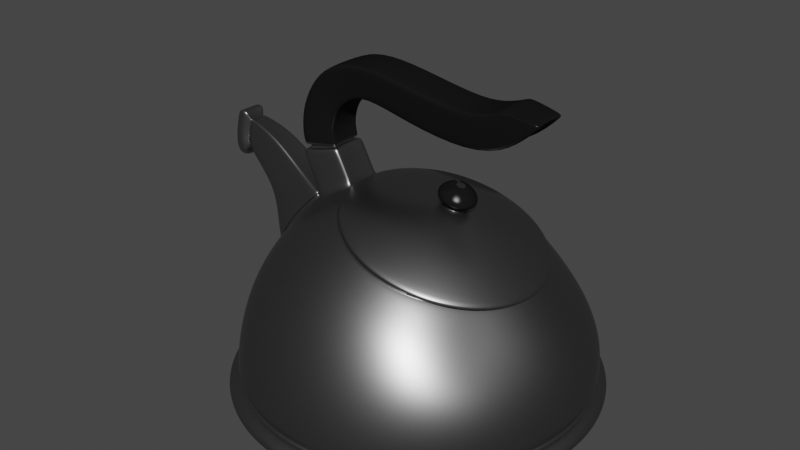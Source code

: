 # Source: Tea_Pot.blend  (saved by Blender 2.91.10; exported with 4.5.12 LTS)
import bpy
from mathutils import Matrix  # noqa: F401  (used for matrix-valued properties, if any)

bpy.ops.wm.read_factory_settings(use_empty=True)
scene = bpy.context.scene
scene.name = 'Scene'

# ---- collections
col_collection = bpy.data.collections.new('Collection'); scene.collection.children.link(col_collection)

# ---- materials (node trees are filled in below, after node groups)
mat_aluminum_001 = bpy.data.materials.new('Aluminum.001')
mat_aluminum_001.alpha_threshold = 0.0
mat_aluminum_001.use_transparent_shadow = False
mat_aluminum_001.diffuse_color = (0.3813, 0.3813, 0.3813, 1.0)
mat_aluminum_001.roughness = 0.5
mat_aluminum_001.line_color = (0.0, 0.0, 0.0, 1.0)
mat_gloss_black_plastic_002 = bpy.data.materials.new('Gloss Black Plastic.002')
mat_gloss_black_plastic_002.alpha_threshold = 0.0
mat_gloss_black_plastic_002.use_transparent_shadow = False
mat_gloss_black_plastic_002.roughness = 0.5
mat_gloss_black_plastic_002.line_color = (0.0, 0.0, 0.0, 1.0)

# ---- material node trees
mat_aluminum_001.use_nodes = True; mat_aluminum_001.node_tree.nodes.clear()
_N = mat_aluminum_001.node_tree.nodes; _L = mat_aluminum_001.node_tree.links
n0 = _N.new('ShaderNodeRGBToBW'); n0.name = 'RGB to BW'; n0.location = (-33, 237)
n0.width = 93
n1 = _N.new('ShaderNodeMix'); n1.name = 'Mix'; n1.location = (97, 337)
n1.width = 100
n1.data_type = 'RGBA'
n1.inputs[6].default_value = (0.03958, 0.03958, 0.03958, 1.0)
n1.inputs[7].default_value = (0.3824, 0.3824, 0.3824, 1.0)
n2 = _N.new('ShaderNodeTexCoord'); n2.name = 'Texture Coordinate'; n2.location = (-665, 233)
n2.width = 150
n3 = _N.new('ShaderNodeMapping'); n3.name = 'Mapping'; n3.location = (-479, 283)
n3.inputs[3].default_value = (8.0, 160.0, 8.0)
n4 = _N.new('ShaderNodeTexNoise'); n4.name = 'Noise Texture'; n4.location = (-214, 275)
n4.width = 150
n4.inputs[2].default_value = 30.0
n4.inputs[8].default_value = 2.5
n5 = _N.new('ShaderNodeBsdfAnisotropic'); n5.name = 'Glossy BSDF'; n5.location = (235, 379)
n5.width = 168
n5.distribution = 'GGX'
n5.inputs[1].default_value = 0.3873
n6 = _N.new('ShaderNodeBsdfAnisotropic'); n6.name = 'Glossy BSDF.001'; n6.location = (235, 218)
n6.width = 179
n6.distribution = 'GGX'
n6.inputs[1].default_value = 0.3317
n7 = _N.new('ShaderNodeMixShader'); n7.name = 'Mix Shader'; n7.location = (455, 336)
n7.width = 150
n7.inputs[0].default_value = 0.1
n8 = _N.new('ShaderNodeOutputMaterial'); n8.name = 'Material Output'; n8.location = (638, 330)
n8.width = 153
_L.new(n5.outputs[0], n7.inputs[1])
_L.new(n7.outputs[0], n8.inputs[0])
_L.new(n6.outputs[0], n7.inputs[2])
_L.new(n3.outputs[0], n4.inputs[0])
_L.new(n2.outputs[0], n3.inputs[0])
_L.new(n1.outputs[2], n5.inputs[0])
_L.new(n4.outputs[1], n0.inputs[0])
_L.new(n0.outputs[0], n1.inputs[0])
n8.is_active_output = True
mat_gloss_black_plastic_002.use_nodes = True; mat_gloss_black_plastic_002.node_tree.nodes.clear()
_N = mat_gloss_black_plastic_002.node_tree.nodes; _L = mat_gloss_black_plastic_002.node_tree.links
n0 = _N.new('ShaderNodeOutputMaterial'); n0.name = 'Material Output'; n0.location = (300, 300)
n0.width = 120
n1 = _N.new('ShaderNodeBsdfDiffuse'); n1.name = 'Diffuse BSDF'; n1.location = (-113, 376)
n1.inputs[0].default_value = (0.007938, 0.007938, 0.007938, 1.0)
n2 = _N.new('ShaderNodeMixShader'); n2.name = 'Mix Shader'; n2.location = (95, 307)
n2.width = 150
n2.inputs[0].default_value = 0.02
n3 = _N.new('ShaderNodeBsdfAnisotropic'); n3.name = 'Glossy BSDF'; n3.location = (-112, 226)
n3.distribution = 'BECKMANN'
n3.inputs[1].default_value = 0.3162
_L.new(n1.outputs[0], n2.inputs[1])
_L.new(n3.outputs[0], n2.inputs[2])
_L.new(n2.outputs[0], n0.inputs[0])
n0.is_active_output = True

# ---- world
world_world = bpy.data.worlds.new('World'); scene.world = world_world
world_world.use_nodes = True; world_world.node_tree.nodes.clear()
_N = world_world.node_tree.nodes; _L = world_world.node_tree.links
n0 = _N.new('ShaderNodeOutputWorld'); n0.name = 'World Output'; n0.location = (300, 300)
n1 = _N.new('ShaderNodeBackground'); n1.name = 'Background'; n1.location = (10, 300)
n1.inputs[0].default_value = (0.05088, 0.05088, 0.05088, 1.0)
_L.new(n1.outputs[0], n0.inputs[0])
n0.is_active_output = True
world_world.color = (0.05088, 0.05088, 0.05088)
world_world.use_sun_shadow = False
world_world.sun_shadow_jitter_overblur = 0.0

# ---- meshes
me_sphere_010 = bpy.data.meshes.new('Sphere.010')
me_sphere_010.from_pydata([(-0.08474, -0.001196, 0.008685), (-0.0834, -0.001189, 0.0264), (-0.0783, -0.001181, 0.0476), (-0.08128, -0.001178, 0.0559), (-0.04936, -0.001166, 0.08565), (-0.03191, -0.001163, 0.09477), (-0.08307, -0.01829, 0.008687), (-0.08176, -0.01795, 0.02639), (-0.07672, -0.01697, 0.0475), (-0.06493, -0.01538, 0.06872), (-0.04821, -0.01325, 0.08537), (-0.03102, -0.01066, 0.09451), (-0.07812, -0.03472, 0.008682), (-0.07688, -0.03407, 0.02635), (-0.07207, -0.03215, 0.04718), (-0.0608, -0.02905, 0.06807), (-0.04481, -0.02487, 0.08452), (-0.02838, -0.01979, 0.09374), (-0.07008, -0.04986, 0.008668), (-0.06893, -0.04892, 0.02628), (-0.0645, -0.04615, 0.04668), (-0.0541, -0.04164, 0.067), (-0.03928, -0.03558, 0.08313), (-0.0241, -0.0282, 0.09249), (-0.05927, -0.06314, 0.008647), (-0.05821, -0.06194, 0.02617), (-0.05431, -0.05841, 0.04599), (-0.04509, -0.05268, 0.06557), (-0.03183, -0.04497, 0.08127), (-0.01833, -0.03558, 0.0908), (-0.04609, -0.07403, 0.00862), (-0.04512, -0.07263, 0.02605), (-0.04188, -0.06848, 0.04515), (-0.03411, -0.06174, 0.06382), (-0.02277, -0.05267, 0.079), (-0.0113, -0.04163, 0.08875), (-0.03106, -0.08213, 0.008587), (-0.03016, -0.08057, 0.0259), (-0.02771, -0.07595, 0.04419), (-0.02159, -0.06847, 0.06182), (-0.01242, -0.0584, 0.0764), (-0.003279, -0.04613, 0.0864), (-0.01474, -0.08711, 0.008549), (-0.01391, -0.08546, 0.02574), (-0.01234, -0.08056, 0.04315), (-0.008014, -0.07261, 0.05965), (-0.001197, -0.06192, 0.07359), (0.005423, -0.0489, 0.08385), (0.002222, -0.0888, 0.008509), (0.003009, -0.08711, 0.02557), (0.003611, -0.08212, 0.04206), (0.006095, -0.07401, 0.05739), (0.01047, -0.06312, 0.07066), (0.01447, -0.04984, 0.0812), (0.01922, -0.08711, 0.008468), (0.01993, -0.08546, 0.0254), (0.01955, -0.08056, 0.04098), (0.02019, -0.07262, 0.05513), (0.02214, -0.06193, 0.06772), (0.02352, -0.0489, 0.07855), (0.03561, -0.08213, 0.008426), (0.03618, -0.08057, 0.02524), (0.03488, -0.07596, 0.03993), (0.03374, -0.06847, 0.05296), (0.03336, -0.0584, 0.06491), (0.03222, -0.04613, 0.076), (0.05073, -0.07403, 0.008387), (0.05115, -0.07263, 0.02509), (0.04899, -0.06848, 0.03896), (0.04622, -0.06174, 0.05095), (0.0437, -0.05268, 0.06231), (0.04024, -0.04164, 0.07365), (0.06398, -0.06314, 0.00835), (0.06424, -0.06194, 0.02495), (0.06134, -0.05841, 0.03812), (0.05715, -0.05268, 0.04919), (0.05277, -0.04498, 0.06003), (0.04727, -0.03559, 0.07159), (0.07486, -0.04986, 0.008319), (0.07503, -0.04892, 0.02484), (0.07147, -0.04615, 0.03742), (0.06611, -0.04165, 0.04775), (0.06056, -0.03559, 0.05823), (0.0535, -0.02821, 0.07), (0.08297, -0.03472, 0.008294), (0.08304, -0.03407, 0.02475), (0.07922, -0.03216, 0.03695), (0.07417, -0.02906, 0.04698), (0.06824, -0.02488, 0.05731), (0.05938, -0.0198, 0.06908), (0.08797, -0.01829, 0.008275), (0.08804, -0.01795, 0.02471), (0.08526, -0.01697, 0.03693), (0.0807, -0.01539, 0.04684), (0.0743, -0.01326, 0.05702), (0.06375, -0.01067, 0.06868), (0.08965, -0.001196, 0.008265), (0.08993, -0.00119, 0.02474), (0.08765, -0.001185, 0.037), (0.08331, -0.001181, 0.04688), (0.07676, -0.001177, 0.05701), (0.06539, -0.001173, 0.06858), (0.08797, 0.01589, 0.008262), (0.08804, 0.01557, 0.0247), (0.08526, 0.0146, 0.03692), (0.0807, 0.01303, 0.04683), (0.0743, 0.01091, 0.05701), (0.06375, 0.008322, 0.06867), (0.08297, 0.03233, 0.008268), (0.08304, 0.03169, 0.02473), (0.07922, 0.02979, 0.03693), (0.07417, 0.02669, 0.04696), (0.06824, 0.02253, 0.05729), (0.05938, 0.01745, 0.06907), (0.07486, 0.04747, 0.008281), (0.07503, 0.04654, 0.0248), (0.07147, 0.04378, 0.03739), (0.06611, 0.03929, 0.04772), (0.06056, 0.03324, 0.05821), (0.0535, 0.02587, 0.06998), (0.06398, 0.06075, 0.008302), (0.06424, 0.05956, 0.0249), (0.06134, 0.05604, 0.03807), (0.05715, 0.05032, 0.04915), (0.05277, 0.04262, 0.05999), (0.04727, 0.03324, 0.07156), (0.05073, 0.07164, 0.00833), (0.05115, 0.07025, 0.02503), (0.04899, 0.06611, 0.03891), (0.04622, 0.05938, 0.0509), (0.0437, 0.05033, 0.06227), (0.04024, 0.0393, 0.07362), (0.03561, 0.07974, 0.008363), (0.03618, 0.07819, 0.02518), (0.03488, 0.07359, 0.03987), (0.03374, 0.06611, 0.0529), (0.03336, 0.05605, 0.06486), (0.03222, 0.04379, 0.07597), (0.01922, 0.08472, 0.008401), (0.01993, 0.08308, 0.02534), (0.01955, 0.07819, 0.04091), (0.02019, 0.07026, 0.05507), (0.02214, 0.05958, 0.06768), (0.02352, 0.04656, 0.07851), (0.002222, 0.0864, 0.008441), (0.003009, 0.08473, 0.0255), (0.003611, 0.07975, 0.042), (0.006095, 0.07166, 0.05733), (0.01047, 0.06077, 0.07061), (0.01447, 0.0475, 0.08116), (-0.01474, 0.08472, 0.008483), (-0.01391, 0.08308, 0.02567), (-0.01234, 0.0782, 0.04309), (-0.008014, 0.07026, 0.05959), (-0.001197, 0.05958, 0.07354), (0.005423, 0.04657, 0.08381), (-0.03106, 0.07974, 0.008524), (-0.03016, 0.07819, 0.02584), (-0.02771, 0.07359, 0.04413), (-0.02159, 0.06612, 0.06177), (-0.01242, 0.05606, 0.07636), (-0.003279, 0.0438, 0.08636), (-0.04609, 0.07164, 0.008563), (-0.04512, 0.07025, 0.02599), (-0.04188, 0.06611, 0.0451), (-0.03411, 0.05939, 0.06377), (-0.02277, 0.05034, 0.07896), (-0.0113, 0.0393, 0.08871), (-0.05927, 0.06075, 0.008599), (-0.05821, 0.05956, 0.02613), (-0.05431, 0.05605, 0.04594), (-0.04509, 0.05033, 0.06553), (-0.03183, 0.04263, 0.08124), (-0.01833, 0.03325, 0.09078), (-0.07008, 0.04747, 0.00863), (-0.06893, 0.04654, 0.02624), (-0.0645, 0.04378, 0.04664), (-0.0541, 0.03929, 0.06697), (-0.03928, 0.03325, 0.08311), (-0.0241, 0.02588, 0.09247), (-0.07812, 0.03233, 0.008656), (-0.07688, 0.03169, 0.02632), (-0.07207, 0.02979, 0.04716), (-0.0608, 0.0267, 0.06805), (-0.04481, 0.02254, 0.0845), (-0.02838, 0.01746, 0.09373), (-0.08307, 0.01589, 0.008674), (-0.08176, 0.01557, 0.02638), (-0.07672, 0.01461, 0.04748), (-0.06493, 0.01304, 0.06871), (-0.04821, 0.01092, 0.08536), (-0.03102, 0.008332, 0.0945), (-0.08899, -0.001197, 0.006144), (-0.08724, -0.01912, 0.006147), (-0.08205, -0.03636, 0.006141), (-0.07362, -0.05224, 0.006127), (-0.06228, -0.06617, 0.006105), (-0.04846, -0.07759, 0.006076), (-0.03269, -0.08608, 0.006041), (-0.01558, -0.09131, 0.006002), (0.002214, -0.09308, 0.00596), (0.02001, -0.09131, 0.005916), (0.03712, -0.08608, 0.005873), (0.0529, -0.07759, 0.005832), (0.06675, -0.06617, 0.005794), (0.07812, -0.05224, 0.005761), (0.08659, -0.03636, 0.005735), (0.0918, -0.01912, 0.005715), (0.09356, -0.001197, 0.005704), (0.0918, 0.01673, 0.005701), (0.08659, 0.03396, 0.005707), (0.07812, 0.04985, 0.005721), (0.06675, 0.06377, 0.005743), (0.0529, 0.0752, 0.005772), (0.03712, 0.08369, 0.005807), (0.02001, 0.08892, 0.005846), (0.002215, 0.09068, 0.005888), (-0.01558, 0.08892, 0.005932), (-0.03269, 0.08369, 0.005975), (-0.04846, 0.0752, 0.006017), (-0.06228, 0.06377, 0.006054), (-0.07362, 0.04985, 0.006087), (-0.08205, 0.03396, 0.006114), (-0.08724, 0.01673, 0.006133), (-0.089, -0.001198, 0.002743), (-0.08725, -0.01912, 0.002745), (-0.08206, -0.03636, 0.00274), (-0.07363, -0.05225, 0.002725), (-0.06229, -0.06617, 0.002703), (-0.04847, -0.0776, 0.002675), (-0.0327, -0.08609, 0.00264), (-0.01559, -0.09131, 0.002601), (0.002206, -0.09308, 0.002559), (0.02, -0.09131, 0.002515), (0.03711, -0.08609, 0.002472), (0.05288, -0.0776, 0.00243), (0.0667, -0.06617, 0.002393), (0.07805, -0.05225, 0.00236), (0.08649, -0.03636, 0.002333), (0.09169, -0.01912, 0.002314), (0.09345, -0.001199, 0.002303), (0.09169, 0.01673, 0.0023), (0.08649, 0.03396, 0.002306), (0.07805, 0.04985, 0.00232), (0.0667, 0.06377, 0.002342), (0.05288, 0.0752, 0.002371), (0.03711, 0.08369, 0.002406), (0.02, 0.08892, 0.002445), (0.002206, 0.09068, 0.002487), (-0.01559, 0.08892, 0.002531), (-0.0327, 0.08369, 0.002574), (-0.04847, 0.0752, 0.002615), (-0.06229, 0.06377, 0.002653), (-0.07363, 0.04985, 0.002686), (-0.08206, 0.03396, 0.002712), (-0.08725, 0.01673, 0.002731), (-0.08767, -0.001199, 0.0007552), (-0.08595, -0.01886, 0.0007579), (-0.08083, -0.03585, 0.0007522), (-0.07253, -0.0515, 0.0007383), (-0.06135, -0.06522, 0.0007167), (-0.04773, -0.07648, 0.0006883), (-0.03219, -0.08484, 0.0006541), (-0.01533, -0.09, 0.0006155), (0.002202, -0.09174, 0.0005739), (0.01974, -0.09, 0.000531), (0.0366, -0.08484, 0.0004883), (0.05213, -0.07648, 0.0004477), (0.06575, -0.06522, 0.0004105), (0.07693, -0.0515, 0.0003782), (0.08524, -0.03585, 0.0003521), (0.09036, -0.01886, 0.0003332), (0.09209, -0.001199, 0.0003221), (0.09036, 0.01646, 0.0003195), (0.08524, 0.03345, 0.0003252), (0.07693, 0.0491, 0.0003391), (0.06575, 0.06282, 0.0003607), (0.05213, 0.07408, 0.0003892), (0.0366, 0.08245, 0.0004233), (0.01974, 0.0876, 0.000462), (0.002202, 0.08934, 0.0005035), (-0.01533, 0.0876, 0.0005464), (-0.03219, 0.08245, 0.0005891), (-0.04773, 0.07408, 0.0006298), (-0.06135, 0.06282, 0.0006669), (-0.07253, 0.0491, 0.0006992), (-0.08083, 0.03345, 0.0007253), (-0.08595, 0.01646, 0.0007442), (-0.03169, -0.001162, 0.09552), (-0.0308, -0.01066, 0.09527), (-0.02816, -0.01979, 0.0945), (-0.02388, -0.0282, 0.09324), (-0.01811, -0.03558, 0.09156), (-0.01108, -0.04163, 0.0895), (-0.00306, -0.04613, 0.08715), (0.005642, -0.0489, 0.08461), (0.01469, -0.04984, 0.08196), (0.02374, -0.0489, 0.07931), (0.03244, -0.04613, 0.07676), (0.04046, -0.04164, 0.07441), (0.04749, -0.03559, 0.07235), (0.05369, -0.02821, 0.07075), (0.05954, -0.0198, 0.06983), (0.06388, -0.01067, 0.06942), (0.0655, -0.001173, 0.06931), (0.06388, 0.008322, 0.06941), (0.05954, 0.01745, 0.06981), (0.05369, 0.02587, 0.07073), (0.04749, 0.03324, 0.07232), (0.04046, 0.0393, 0.07438), (0.03244, 0.04379, 0.07672), (0.02374, 0.04656, 0.07927), (0.01469, 0.0475, 0.08192), (0.005642, 0.04657, 0.08457), (-0.00306, 0.0438, 0.08712), (-0.01108, 0.0393, 0.08947), (-0.01811, 0.03325, 0.09153), (-0.02388, 0.02588, 0.09322), (-0.02816, 0.01746, 0.09448), (-0.0308, 0.008332, 0.09526), (-0.02846, -0.001162, 0.0954), (-0.02763, -0.01004, 0.09515), (-0.02516, -0.01858, 0.09444), (-0.02115, -0.02644, 0.09326), (-0.01576, -0.03334, 0.09169), (-0.009184, -0.039, 0.08977), (-0.001686, -0.0432, 0.08757), (0.006449, -0.04579, 0.08519), (0.01491, -0.04667, 0.08271), (0.02337, -0.0458, 0.08023), (0.03151, -0.04321, 0.07785), (0.039, -0.039, 0.07565), (0.04558, -0.03335, 0.07373), (0.05133, -0.02645, 0.07222), (0.05668, -0.01858, 0.07134), (0.06058, -0.01005, 0.07092), (0.06203, -0.001172, 0.0708), (0.06058, 0.007705, 0.07091), (0.05668, 0.01624, 0.07132), (0.05133, 0.02411, 0.0722), (0.04558, 0.031, 0.0737), (0.039, 0.03666, 0.07562), (0.03151, 0.04087, 0.07782), (0.02337, 0.04346, 0.0802), (0.01491, 0.04434, 0.08268), (0.006449, 0.04346, 0.08516), (-0.001686, 0.04087, 0.08754), (-0.009184, 0.03667, 0.08974), (-0.01576, 0.03101, 0.09166), (-0.02115, 0.02412, 0.09325), (-0.02516, 0.01625, 0.09442), (-0.02763, 0.007715, 0.09515), (-0.0292, -0.001163, 0.09284), (-0.02837, -0.01004, 0.0926), (-0.0259, -0.01858, 0.09188), (-0.02189, -0.02644, 0.09071), (-0.0165, -0.03334, 0.08913), (-0.009925, -0.039, 0.08721), (-0.002427, -0.04321, 0.08501), (0.005709, -0.0458, 0.08263), (0.01417, -0.04667, 0.08015), (0.02263, -0.0458, 0.07767), (0.03077, -0.04321, 0.07529), (0.03826, -0.03901, 0.07309), (0.04484, -0.03335, 0.07117), (0.05068, -0.02645, 0.06968), (0.05613, -0.01859, 0.06882), (0.06011, -0.01005, 0.06842), (0.06159, -0.001173, 0.06831), (0.06011, 0.007704, 0.06841), (0.05613, 0.01624, 0.0688), (0.05068, 0.02411, 0.06966), (0.04484, 0.031, 0.07114), (0.03826, 0.03666, 0.07306), (0.03077, 0.04087, 0.07526), (0.02263, 0.04346, 0.07764), (0.01417, 0.04433, 0.08012), (0.005709, 0.04346, 0.0826), (-0.002427, 0.04087, 0.08498), (-0.009925, 0.03667, 0.08718), (-0.0165, 0.03101, 0.0891), (-0.02189, 0.02412, 0.09069), (-0.0259, 0.01625, 0.09186), (-0.02837, 0.007714, 0.09259), (-0.03114, -0.001163, 0.09455), (-0.03026, -0.0105, 0.09429), (-0.02767, -0.01948, 0.09354), (-0.02345, -0.02775, 0.09231), (-0.01778, -0.03501, 0.09065), (-0.01087, -0.04096, 0.08863), (-0.002982, -0.04538, 0.08632), (0.005575, -0.04811, 0.08381), (0.01447, -0.04903, 0.08121), (0.02337, -0.04811, 0.0786), (0.03193, -0.04539, 0.07609), (0.03982, -0.04096, 0.07378), (0.04673, -0.03501, 0.07176), (0.05285, -0.02776, 0.07019), (0.05862, -0.01949, 0.06929), (0.06288, -0.01051, 0.06888), (0.06447, -0.001173, 0.06878), (0.06288, 0.008164, 0.06887), (0.05862, 0.01714, 0.06927), (0.05285, 0.02542, 0.07017), (0.04673, 0.03267, 0.07173), (0.03982, 0.03862, 0.07375), (0.03193, 0.04305, 0.07606), (0.02337, 0.04577, 0.07856), (0.01447, 0.04669, 0.08117), (0.005575, 0.04577, 0.08378), (-0.002982, 0.04305, 0.08628), (-0.01087, 0.03863, 0.0886), (-0.01778, 0.03268, 0.09062), (-0.02345, 0.02543, 0.09229), (-0.02767, 0.01715, 0.09352), (-0.03026, 0.008174, 0.09429), (-0.03093, -0.001162, 0.09529), (-0.03005, -0.0105, 0.09504), (-0.02745, -0.01948, 0.09428), (-0.02324, -0.02775, 0.09305), (-0.01757, -0.03501, 0.09139), (-0.01065, -0.04096, 0.08937), (-0.002767, -0.04538, 0.08706), (0.005791, -0.04811, 0.08456), (0.01469, -0.04903, 0.08195), (0.02359, -0.04811, 0.07934), (0.03215, -0.04539, 0.07684), (0.04003, -0.04096, 0.07453), (0.04694, -0.03501, 0.0725), (0.05304, -0.02776, 0.07093), (0.05878, -0.01949, 0.07002), (0.06301, -0.01051, 0.06961), (0.06459, -0.001172, 0.0695), (0.06301, 0.008165, 0.0696), (0.05878, 0.01714, 0.07), (0.05304, 0.02542, 0.07091), (0.04694, 0.03267, 0.07247), (0.04003, 0.03862, 0.0745), (0.03215, 0.04305, 0.0768), (0.02359, 0.04577, 0.07931), (0.01469, 0.04669, 0.08191), (0.005791, 0.04577, 0.08452), (-0.002767, 0.04305, 0.08703), (-0.01065, 0.03863, 0.08934), (-0.01757, 0.03268, 0.09137), (-0.02324, 0.02543, 0.09303), (-0.02745, 0.01715, 0.09427), (-0.03005, 0.008174, 0.09503), (-0.08449, -0.001195, 0.01114), (-0.08283, -0.01824, 0.01114), (-0.07789, -0.03463, 0.01114), (-0.06988, -0.04973, 0.01112), (-0.05909, -0.06297, 0.0111), (-0.04595, -0.07383, 0.01108), (-0.03096, -0.0819, 0.01104), (-0.01469, -0.08688, 0.01101), (0.002268, -0.08855, 0.01097), (0.01927, -0.08688, 0.01092), (0.03565, -0.0819, 0.01088), (0.05075, -0.07383, 0.01084), (0.064, -0.06297, 0.01081), (0.07486, -0.04973, 0.01078), (0.08296, -0.03463, 0.01075), (0.08795, -0.01824, 0.01073), (0.08964, -0.001195, 0.01072), (0.08795, 0.01585, 0.01072), (0.08296, 0.03224, 0.01072), (0.07486, 0.04734, 0.01074), (0.064, 0.06058, 0.01076), (0.05075, 0.07144, 0.01079), (0.03565, 0.07951, 0.01082), (0.01927, 0.08448, 0.01086), (0.002268, 0.08616, 0.0109), (-0.01469, 0.08448, 0.01094), (-0.03096, 0.07951, 0.01098), (-0.04595, 0.07144, 0.01102), (-0.05909, 0.06058, 0.01106), (-0.06988, 0.04734, 0.01109), (-0.07789, 0.03224, 0.01111), (-0.08283, 0.01585, 0.01113), (-0.08233, -0.001196, 0.008713), (-0.08071, -0.01781, 0.008715), (-0.0759, -0.03379, 0.00871), (-0.06808, -0.04852, 0.008697), (-0.05757, -0.06143, 0.008677), (-0.04475, -0.07202, 0.00865), (-0.03014, -0.07989, 0.008618), (-0.01428, -0.08474, 0.008581), (0.002237, -0.08637, 0.008542), (0.0188, -0.08474, 0.008502), (0.03475, -0.07989, 0.008461), (0.04948, -0.07202, 0.008423), (0.06239, -0.06143, 0.008388), (0.07298, -0.04852, 0.008357), (0.08088, -0.03379, 0.008332), (0.08574, -0.01781, 0.008314), (0.08738, -0.001196, 0.008304), (0.08574, 0.01542, 0.008301), (0.08088, 0.0314, 0.008307), (0.07298, 0.04613, 0.00832), (0.06239, 0.05903, 0.008341), (0.04948, 0.06963, 0.008368), (0.03475, 0.0775, 0.0084), (0.0188, 0.08234, 0.008437), (0.002237, 0.08398, 0.008476), (-0.01427, 0.08234, 0.008516), (-0.03014, 0.0775, 0.008557), (-0.04475, 0.06963, 0.008595), (-0.05757, 0.05903, 0.00863), (-0.06808, 0.04613, 0.00866), (-0.0759, 0.0314, 0.008685), (-0.08071, 0.01542, 0.008702), (-0.08209, -0.001195, 0.0111), (-0.08047, -0.01777, 0.0111), (-0.07568, -0.0337, 0.0111), (-0.06788, -0.04839, 0.01109), (-0.0574, -0.06126, 0.01107), (-0.04462, -0.07182, 0.01104), (-0.03004, -0.07967, 0.01101), (-0.01421, -0.0845, 0.01097), (0.002309, -0.08614, 0.01093), (0.01887, -0.0845, 0.01089), (0.03482, -0.07967, 0.01085), (0.04953, -0.07182, 0.01081), (0.06243, -0.06126, 0.01078), (0.073, -0.04839, 0.01075), (0.08089, -0.0337, 0.01072), (0.08575, -0.01777, 0.0107), (0.0874, -0.001195, 0.01069), (0.08575, 0.01538, 0.01069), (0.08089, 0.03131, 0.0107), (0.073, 0.046, 0.01071), (0.06243, 0.05887, 0.01073), (0.04953, 0.06943, 0.01076), (0.03482, 0.07728, 0.01079), (0.01887, 0.08211, 0.01083), (0.002309, 0.08375, 0.01086), (-0.01421, 0.08211, 0.01091), (-0.03004, 0.07728, 0.01095), (-0.04462, 0.06943, 0.01098), (-0.0574, 0.05887, 0.01102), (-0.06788, 0.046, 0.01105), (-0.07568, 0.03131, 0.01107), (-0.08047, 0.01538, 0.01109), (-0.05678, -0.001165, 0.08812), (-0.07995, -0.01454, 0.05581), (-0.06996, -0.0132, 0.07378), (-0.05581, -0.0114, 0.08787), (-0.07995, 0.01219, 0.0558), (-0.06996, 0.01086, 0.07377), (-0.05581, 0.009065, 0.08787), (-0.08541, -0.001171, 0.07224), (-0.0694, -0.001163, 0.09329), (-0.08454, -0.009907, 0.07218), (-0.07801, -0.009029, 0.08392), (-0.06877, -0.007849, 0.09313), (-0.08454, 0.007564, 0.07217), (-0.07801, 0.006695, 0.08392), (-0.06877, 0.005523, 0.09313), (-0.09188, -0.001168, 0.08135), (-0.08459, -0.001159, 0.1046), (-0.09111, -0.009187, 0.08158), (-0.08912, -0.00838, 0.09377), (-0.08399, -0.007297, 0.1046), (-0.09111, 0.006852, 0.08157), (-0.08912, 0.006054, 0.09376), (-0.08399, 0.004979, 0.1046), (-0.1032, -0.001164, 0.09179), (-0.1023, -0.001157, 0.109), (-0.1027, -0.006848, 0.09208), (-0.1035, -0.006276, 0.1008), (-0.1019, -0.005507, 0.1092), (-0.1027, 0.00452, 0.09207), (-0.1035, 0.003955, 0.1008), (-0.1019, 0.003193, 0.1092), (-0.105, -0.001165, 0.08807), (-0.1036, -0.001156, 0.1126), (-0.1043, -0.009246, 0.08849), (-0.1054, -0.008433, 0.1009), (-0.1031, -0.00734, 0.1128), (-0.1043, 0.006916, 0.08848), (-0.1054, 0.006112, 0.1009), (-0.1031, 0.005029, 0.1128), (-0.1089, -0.001165, 0.08808), (-0.1075, -0.001156, 0.1126), (-0.1082, -0.009246, 0.0885), (-0.1093, -0.008433, 0.1009), (-0.1069, -0.00734, 0.1128), (-0.1082, 0.006916, 0.08849), (-0.1093, 0.006112, 0.1009), (-0.1069, 0.005029, 0.1128), (-0.1115, -0.001164, 0.09018), (-0.1103, -0.001156, 0.1106), (-0.1109, -0.007899, 0.09052), (-0.1118, -0.007221, 0.1009), (-0.1099, -0.006311, 0.1108), (-0.1109, 0.005571, 0.09052), (-0.1118, 0.004901, 0.1009), (-0.1099, 0.003998, 0.1108), (-0.1031, -0.001163, 0.09391), (-0.1024, -0.001158, 0.107), (-0.1028, -0.005481, 0.09413), (-0.1034, -0.005047, 0.1008), (-0.1021, -0.004463, 0.1071), (-0.1028, 0.003155, 0.09413), (-0.1034, 0.002726, 0.1008), (-0.1021, 0.002147, 0.1071), (-0.1018, 0.004704, 0.09125), (-0.1023, -0.001164, 0.09097), (-0.1009, -0.001157, 0.1087), (-0.1005, 0.003334, 0.1088), (-0.1024, 0.004121, 0.1002), (-0.1018, -0.007032, 0.09125), (-0.1024, -0.006442, 0.1002), (-0.1005, -0.005649, 0.1088), (-0.1032, -0.001164, 0.09212), (-0.1023, -0.001157, 0.1087), (-0.1027, -0.006629, 0.0924), (-0.1034, -0.006079, 0.1008), (-0.1019, -0.00534, 0.1088), (-0.1027, 0.004302, 0.09239), (-0.1034, 0.003759, 0.1008), (-0.1019, 0.003026, 0.1088), (-0.1018, 0.004479, 0.09159), (-0.1023, -0.001164, 0.09132), (-0.1009, -0.001157, 0.1083), (-0.1005, 0.003162, 0.1085), (-0.1023, 0.003918, 0.1002), (-0.1018, -0.006807, 0.0916), (-0.1023, -0.006239, 0.1002), (-0.1005, -0.005476, 0.1085), (-0.1031, -0.001164, 0.09239), (-0.1023, -0.001157, 0.1084), (-0.1027, -0.006449, 0.09266), (-0.1034, -0.005917, 0.1008), (-0.1019, -0.005202, 0.1085), (-0.1027, 0.004122, 0.09265), (-0.1034, 0.003596, 0.1008), (-0.1019, 0.002888, 0.1085), (-0.1018, 0.004293, 0.09188), (-0.1023, -0.001164, 0.09162), (-0.101, -0.001157, 0.1081), (-0.1006, 0.003019, 0.1082), (-0.1023, 0.00375, 0.1002), (-0.1018, -0.00662, 0.09189), (-0.1023, -0.006071, 0.1003), (-0.1006, -0.005333, 0.1082), (-0.07887, 0.013, 0.05303), (-0.0778, 0.0138, 0.05026), (-0.07929, -0.00118, 0.05036), (-0.08028, -0.001179, 0.05313), (-0.05431, -0.001166, 0.08729), (-0.05184, -0.001166, 0.08647), (-0.05075, 0.0103, 0.08619), (-0.05328, 0.009683, 0.08703), (-0.0666, 0.01231, 0.0704), (-0.06828, 0.01158, 0.07209), (-0.0778, -0.01616, 0.05027), (-0.07887, -0.01535, 0.05304), (-0.05328, -0.01201, 0.08704), (-0.05075, -0.01263, 0.0862), (-0.06828, -0.01393, 0.0721), (-0.0666, -0.01466, 0.07041), (-0.07775, -0.001181, 0.0484), (-0.04995, -0.001166, 0.08496), (-0.07624, -0.01635, 0.0483), (-0.0649, -0.01482, 0.06869), (-0.04885, -0.01278, 0.08468), (-0.07624, 0.01399, 0.04829), (-0.0649, 0.01248, 0.06868), (-0.04885, 0.01044, 0.08467), (-0.07727, 0.01321, 0.05095), (-0.0787, -0.00118, 0.05105), (-0.05233, -0.001166, 0.08575), (-0.05128, 0.00985, 0.08548), (-0.06651, 0.01178, 0.0703), (-0.07727, -0.01557, 0.05096), (-0.05128, -0.01218, 0.08549), (-0.06651, -0.01413, 0.07031), (-0.07709, -0.00118, 0.04935), (-0.05065, -0.001167, 0.08412), (-0.07565, -0.01561, 0.04926), (-0.06487, -0.01416, 0.06865), (-0.0496, -0.01221, 0.08386), (-0.07565, 0.01325, 0.04925), (-0.06487, 0.01181, 0.06864), (-0.0496, 0.009874, 0.08385), (-0.07663, 0.01251, 0.05178), (-0.078, -0.001179, 0.05188), (-0.05291, -0.001166, 0.08487), (-0.05192, 0.00931, 0.08462), (-0.0664, 0.01115, 0.07019), (-0.07663, -0.01487, 0.05179), (-0.05192, -0.01164, 0.08463), (-0.0664, -0.01349, 0.0702), (-0.05253, -0.001164, 0.0918), (-0.03508, -0.00116, 0.1009), (-0.05138, -0.01325, 0.09152), (-0.03419, -0.01066, 0.1007), (-0.05138, 0.01092, 0.09151), (-0.03419, 0.008334, 0.1007), (-0.05578, -0.001161, 0.0981), (-0.03833, -0.001158, 0.1072), (-0.05463, -0.01325, 0.09781), (-0.03744, -0.01065, 0.107), (-0.05463, 0.01092, 0.0978), (-0.03744, 0.008337, 0.1069), (-0.05989, -0.001158, 0.107), (-0.04078, -0.001156, 0.1116), (-0.05885, -0.01324, 0.1064), (-0.03998, -0.01065, 0.1112), (-0.05885, 0.01093, 0.1064), (-0.03998, 0.008339, 0.1111), (-0.05893, -0.001158, 0.1069), (-0.04148, -0.001156, 0.1111), (-0.05797, -0.01219, 0.1064), (-0.04075, -0.009823, 0.1107), (-0.05797, 0.009873, 0.1063), (-0.04075, 0.007511, 0.1107), (-0.06085, -0.001154, 0.1172), (-0.04294, -0.001154, 0.1162), (-0.06009, -0.01219, 0.1165), (-0.04236, -0.009821, 0.1155), (-0.06009, 0.009877, 0.1165), (-0.04236, 0.007513, 0.1155), (-0.05924, -0.001149, 0.13), (-0.043, -0.001152, 0.1223), (-0.05881, -0.01218, 0.129), (-0.0427, -0.009819, 0.1215), (-0.05881, 0.009882, 0.129), (-0.0427, 0.007515, 0.1215), (-0.05139, -0.001143, 0.1442), (-0.0399, -0.001149, 0.1304), (-0.05142, -0.01217, 0.1432), (-0.03996, -0.009816, 0.1295), (-0.05142, 0.009887, 0.1432), (-0.03996, 0.007518, 0.1295), (-0.03916, -0.00114, 0.1534), (-0.03343, -0.001146, 0.1363), (-0.03958, -0.01217, 0.1524), (-0.03379, -0.009814, 0.1356), (-0.03958, 0.009891, 0.1524), (-0.03379, 0.00752, 0.1355), (-0.02194, -0.001138, 0.1565), (-0.0224, -0.001144, 0.1412), (-0.02267, -0.01217, 0.1557), (-0.02301, -0.009812, 0.1407), (-0.02267, 0.009892, 0.1557), (-0.02301, 0.007522, 0.1407), (0.001869, -0.00114, 0.1529), (0.002581, -0.001147, 0.1346), (0.001183, -0.01217, 0.152), (0.002031, -0.009814, 0.1339), (0.001183, 0.009891, 0.152), (0.002031, 0.00752, 0.1339), (0.03026, -0.001142, 0.1476), (0.03459, -0.001149, 0.1301), (0.02976, -0.01217, 0.1466), (0.03417, -0.009816, 0.1293), (0.02976, 0.009889, 0.1466), (0.03417, 0.007518, 0.1293), (0.04353, -0.001141, 0.1502), (0.05475, -0.001146, 0.1361), (0.04348, -0.01217, 0.1491), (0.05468, -0.009814, 0.1352), (0.04348, 0.00989, 0.1491), (0.05468, 0.00752, 0.1352), (0.0509, -0.00114, 0.1532), (0.06866, -0.001141, 0.1506), (0.0516, -0.01217, 0.1524), (0.06918, -0.009808, 0.1499), (0.0516, 0.009891, 0.1524), (0.06918, 0.007526, 0.1499), (-0.05851, 0.009874, 0.1089), (-0.05942, -0.001157, 0.1095), (-0.04185, -0.001156, 0.1124), (-0.04116, 0.007511, 0.1119), (-0.04116, -0.009823, 0.1119), (-0.05851, -0.01219, 0.1089), (-0.05784, -0.001158, 0.1072), (-0.04249, -0.001156, 0.1109), (-0.05699, -0.01086, 0.1068), (-0.04185, -0.008778, 0.1105), (-0.05699, 0.008543, 0.1067), (-0.04185, 0.006466, 0.1105), (-0.05747, 0.008544, 0.109), (-0.05827, -0.001157, 0.1095), (-0.04282, -0.001156, 0.112), (-0.04221, 0.006466, 0.1116), (-0.04221, -0.008778, 0.1116), (-0.05747, -0.01086, 0.109), (-0.05707, -0.001158, 0.1074), (-0.0432, -0.001156, 0.1108), (-0.05631, -0.009931, 0.107), (-0.04261, -0.00805, 0.1105), (-0.05631, 0.007616, 0.107), (-0.04261, 0.005737, 0.1105), (-0.05674, 0.007616, 0.1091), (-0.05746, -0.001157, 0.1095), (-0.04349, -0.001156, 0.1118), (-0.04294, 0.005737, 0.1114), (-0.04294, -0.008049, 0.1114), (-0.05674, -0.00993, 0.1091), (-0.0559, -0.01041, 0.0879), (-0.04832, -0.01209, 0.0854), (-0.03111, -0.009745, 0.09453), (-0.03089, -0.009744, 0.09529), (-0.02771, -0.009186, 0.09518), (-0.02845, -0.009187, 0.09262), (-0.03035, -0.009602, 0.09432), (-0.03013, -0.009602, 0.09506), (-0.06883, -0.007206, 0.09315), (-0.08404, -0.006706, 0.1046), (-0.1019, -0.005089, 0.1091), (-0.1031, -0.006746, 0.1127), (-0.107, -0.006746, 0.1128), (-0.1099, -0.005815, 0.1107), (-0.1022, -0.004145, 0.1071), (-0.1005, -0.005217, 0.1088), (-0.1019, -0.004938, 0.1088), (-0.1006, -0.005061, 0.1085), (-0.1019, -0.004813, 0.1085), (-0.1006, -0.004932, 0.1082), (-0.05085, -0.01153, 0.08623), (-0.05338, -0.01097, 0.08706), (-0.04895, -0.01166, 0.08471), (-0.05138, -0.01112, 0.08551), (-0.0497, -0.01115, 0.08389), (-0.05201, -0.01064, 0.08465), (-0.05149, -0.01209, 0.09154), (-0.03428, -0.009742, 0.1007), (-0.05474, -0.01208, 0.09784), (-0.03752, -0.00974, 0.107), (-0.05895, -0.01208, 0.1065), (-0.04005, -0.009738, 0.1112), (-0.05806, -0.01113, 0.1064), (-0.04082, -0.00899, 0.1107), (-0.06016, -0.01112, 0.1166), (-0.04242, -0.008988, 0.1156), (-0.05885, -0.01112, 0.1291), (-0.04273, -0.008986, 0.1216), (-0.05142, -0.01111, 0.1433), (-0.03996, -0.008983, 0.1296), (-0.03954, -0.01111, 0.1525), (-0.03376, -0.00898, 0.1356), (-0.02262, -0.01111, 0.1557), (-0.02295, -0.008978, 0.1408), (0.001249, -0.01111, 0.1521), (0.002089, -0.008981, 0.134), (0.02981, -0.01111, 0.1467), (0.03421, -0.008983, 0.1294), (0.04349, -0.01111, 0.1492), (0.05469, -0.00898, 0.1353), (0.05153, -0.01111, 0.1525), (0.06913, -0.008974, 0.15), (-0.04122, -0.00899, 0.112), (-0.0586, -0.01113, 0.109), (-0.05708, -0.009926, 0.1068), (-0.04191, -0.008046, 0.1106), (-0.04227, -0.008045, 0.1117), (-0.05754, -0.009925, 0.1091), (-0.05639, -0.009088, 0.1071), (-0.04267, -0.007387, 0.1105), (-0.04299, -0.007386, 0.1115), (-0.05681, -0.009087, 0.1091), (-0.03113, 0.007186, 0.09453), (-0.04835, 0.00946, 0.08539), (-0.03091, 0.007186, 0.09529), (-0.02773, 0.006643, 0.09518), (-0.02847, 0.006642, 0.09262), (-0.03037, 0.007047, 0.09432), (-0.03015, 0.007048, 0.09506), (-0.05593, 0.00783, 0.0879), (-0.06884, 0.004716, 0.09315), (-0.08406, 0.004238, 0.1046), (-0.1019, 0.002668, 0.1091), (-0.1031, 0.004283, 0.1127), (-0.107, 0.004283, 0.1127), (-0.1099, 0.003376, 0.1107), (-0.1022, 0.001748, 0.1071), (-0.1005, 0.002792, 0.1088), (-0.1019, 0.002521, 0.1088), (-0.1006, 0.00264, 0.1085), (-0.1019, 0.0024, 0.1085), (-0.1006, 0.002515, 0.1082), (-0.05088, 0.008917, 0.08623), (-0.0534, 0.008373, 0.08706), (-0.04898, 0.009042, 0.08471), (-0.0514, 0.00852, 0.08551), (-0.04973, 0.008542, 0.08389), (-0.05204, 0.008046, 0.08465), (-0.0343, 0.007189, 0.1007), (-0.05152, 0.009462, 0.09154), (-0.03754, 0.007191, 0.107), (-0.05477, 0.009465, 0.09784), (-0.04007, 0.007193, 0.1112), (-0.05897, 0.009468, 0.1065), (-0.04083, 0.006465, 0.1107), (-0.05809, 0.008542, 0.1064), (-0.04243, 0.006467, 0.1156), (-0.06018, 0.008546, 0.1166), (-0.04274, 0.006469, 0.1216), (-0.05886, 0.008551, 0.1291), (-0.03996, 0.006472, 0.1296), (-0.05142, 0.008556, 0.1433), (-0.03375, 0.006474, 0.1356), (-0.03953, 0.00856, 0.1525), (-0.02294, 0.006476, 0.1408), (-0.02261, 0.008561, 0.1557), (0.002103, 0.006474, 0.134), (0.001266, 0.00856, 0.1521), (0.03422, 0.006472, 0.1294), (0.02982, 0.008558, 0.1467), (0.05469, 0.006474, 0.1353), (0.04349, 0.008559, 0.1492), (0.06912, 0.00648, 0.15), (0.05151, 0.00856, 0.1525), (-0.04124, 0.006465, 0.112), (-0.05862, 0.008543, 0.109), (-0.04192, 0.005546, 0.1106), (-0.0571, 0.007372, 0.1068), (-0.04228, 0.005546, 0.1117), (-0.05756, 0.007373, 0.1091), (-0.04268, 0.004905, 0.1105), (-0.05641, 0.006557, 0.1071), (-0.04301, 0.004905, 0.1115), (-0.05683, 0.006558, 0.1091), (0.05126, 0.009891, 0.1522), (0.05059, -0.00114, 0.1531), (0.06808, -0.001141, 0.15), (0.06858, 0.007526, 0.1493), (0.06858, -0.009808, 0.1493), (0.05126, -0.01217, 0.1522), (0.06853, -0.008975, 0.1494), (0.05119, -0.01111, 0.1523), (0.06852, 0.00648, 0.1494), (0.05118, 0.00856, 0.1523), (-0.03059, -0.001161, 0.09745), (-0.01328, -0.00116, 0.1009), (0.004462, -0.00116, 0.1009), (-0.02966, -0.01066, 0.09719), (-0.01264, -0.0077, 0.1007), (0.004789, -0.004494, 0.1008), (-0.0269, -0.01979, 0.09639), (-0.01074, -0.01399, 0.1001), (0.005758, -0.0077, 0.1006), (-0.02243, -0.0282, 0.0951), (-0.007652, -0.01979, 0.09925), (0.007331, -0.01066, 0.1001), (-0.0164, -0.03558, 0.09335), (-0.0035, -0.02487, 0.09805), (0.009447, -0.01325, 0.09949), (-0.009053, -0.04163, 0.09122), (0.001559, -0.02904, 0.09658), (0.01203, -0.01537, 0.09874), (-0.0006737, -0.04613, 0.0888), (0.007331, -0.03213, 0.09491), (0.01497, -0.01695, 0.09789), (0.008418, -0.0489, 0.08616), (0.01359, -0.03404, 0.0931), (0.01816, -0.01792, 0.09696), (0.01787, -0.04984, 0.08342), (0.02011, -0.03469, 0.09121), (0.02148, -0.01825, 0.096), (0.02733, -0.0489, 0.08068), (0.02662, -0.03404, 0.08932), (0.0248, -0.01792, 0.09504), (0.03642, -0.04613, 0.07804), (0.03288, -0.03214, 0.0875), (0.028, -0.01695, 0.09411), (0.0448, -0.04164, 0.07561), (0.03865, -0.02904, 0.08583), (0.03094, -0.01537, 0.09326), (0.05215, -0.03558, 0.07348), (0.04371, -0.02487, 0.08436), (0.03352, -0.01325, 0.09251), (0.05817, -0.02821, 0.07173), (0.04787, -0.01979, 0.08315), (0.03563, -0.01066, 0.09189), (0.06265, -0.0198, 0.07043), (0.05095, -0.014, 0.08226), (0.03721, -0.007704, 0.09144), (0.06541, -0.01067, 0.06963), (0.05285, -0.007708, 0.0817), (0.03817, -0.004498, 0.09115), (0.06634, -0.001172, 0.06935), (0.05349, -0.001168, 0.08152), (0.0385, -0.001164, 0.09106), (0.06541, 0.008322, 0.06962), (0.05285, 0.005373, 0.0817), (0.03817, 0.00217, 0.09115), (0.06265, 0.01745, 0.07041), (0.05095, 0.01166, 0.08225), (0.03721, 0.005376, 0.09143), (0.05817, 0.02587, 0.07171), (0.04787, 0.01746, 0.08314), (0.03563, 0.008331, 0.09189), (0.05215, 0.03324, 0.07345), (0.04371, 0.02254, 0.08434), (0.03352, 0.01092, 0.0925), (0.0448, 0.0393, 0.07558), (0.03865, 0.02671, 0.08581), (0.03094, 0.01305, 0.09325), (0.03642, 0.04379, 0.07801), (0.03288, 0.02981, 0.08748), (0.02799, 0.01463, 0.0941), (0.02733, 0.04657, 0.08064), (0.02662, 0.03171, 0.08929), (0.0248, 0.0156, 0.09502), (0.01787, 0.0475, 0.08338), (0.02011, 0.03236, 0.09118), (0.02148, 0.01593, 0.09599), (0.008418, 0.04657, 0.08613), (0.01359, 0.03172, 0.09307), (0.01816, 0.0156, 0.09695), (-0.0006737, 0.0438, 0.08876), (0.007331, 0.02981, 0.09489), (0.01497, 0.01463, 0.09787), (-0.009053, 0.0393, 0.09119), (0.001559, 0.02671, 0.09656), (0.01203, 0.01305, 0.09873), (-0.0164, 0.03325, 0.09332), (-0.0035, 0.02254, 0.09803), (0.009447, 0.01092, 0.09948), (-0.02243, 0.02588, 0.09507), (-0.007652, 0.01746, 0.09923), (0.007331, 0.008334, 0.1001), (-0.0269, 0.01746, 0.09638), (-0.01074, 0.01167, 0.1001), (0.005758, 0.00538, 0.1005), (-0.02966, 0.008333, 0.09718), (-0.01264, 0.00538, 0.1007), (0.004789, 0.002174, 0.1008), (-0.03103, -0.001162, 0.09594), (-0.0301, -0.01066, 0.09567), (-0.02734, -0.01979, 0.09487), (-0.02286, -0.0282, 0.09358), (-0.01683, -0.03558, 0.09183), (-0.009488, -0.04163, 0.08971), (-0.001109, -0.04613, 0.08728), (0.007983, -0.0489, 0.08464), (0.01744, -0.04984, 0.0819), (0.02689, -0.0489, 0.07916), (0.03599, -0.04613, 0.07652), (0.04437, -0.04164, 0.07409), (0.05171, -0.03559, 0.07196), (0.05774, -0.02821, 0.07021), (0.06222, -0.0198, 0.06891), (0.06498, -0.01067, 0.06811), (0.06591, -0.001173, 0.06783), (0.06498, 0.008322, 0.0681), (0.06222, 0.01745, 0.0689), (0.05774, 0.02587, 0.07019), (0.05171, 0.03324, 0.07194), (0.04437, 0.0393, 0.07406), (0.03599, 0.04379, 0.07649), (0.02689, 0.04656, 0.07912), (0.01744, 0.0475, 0.08187), (0.007983, 0.04657, 0.08461), (-0.001109, 0.0438, 0.08724), (-0.009488, 0.0393, 0.08968), (-0.01683, 0.03325, 0.09181), (-0.02286, 0.02588, 0.09356), (-0.02734, 0.01746, 0.09486), (-0.0301, 0.008333, 0.09566), (-0.0226, -0.001164, 0.09103), (-0.02185, -0.00888, 0.09081), (-0.0196, -0.0163, 0.09016), (-0.01596, -0.02314, 0.08911), (-0.01107, -0.02913, 0.08769), (-0.005097, -0.03405, 0.08596), (0.001713, -0.03771, 0.08399), (0.009102, -0.03996, 0.08185), (0.01679, -0.04072, 0.07962), (0.02447, -0.03996, 0.07739), (0.03186, -0.03771, 0.07525), (0.03867, -0.03406, 0.07328), (0.04464, -0.02914, 0.07154), (0.04954, -0.02315, 0.07012), (0.05318, -0.01631, 0.06906), (0.05542, -0.008889, 0.06841), (0.05617, -0.001173, 0.06819), (0.05542, 0.006543, 0.06841), (0.05318, 0.01396, 0.06905), (0.04954, 0.0208, 0.0701), (0.04464, 0.0268, 0.07152), (0.03867, 0.03172, 0.07325), (0.03186, 0.03537, 0.07522), (0.02447, 0.03762, 0.07736), (0.01679, 0.03838, 0.07959), (0.009102, 0.03762, 0.08182), (0.001713, 0.03537, 0.08396), (-0.005097, 0.03172, 0.08594), (-0.01107, 0.0268, 0.08767), (-0.01596, 0.02081, 0.08909), (-0.0196, 0.01397, 0.09015), (-0.02185, 0.006552, 0.0908), (-0.02419, -0.001165, 0.08943), (-0.02341, -0.009084, 0.08921), (-0.02111, -0.0167, 0.08854), (-0.01737, -0.02372, 0.08746), (-0.01234, -0.02987, 0.08601), (-0.006218, -0.03492, 0.08423), (0.0007716, -0.03867, 0.08221), (0.008356, -0.04098, 0.08001), (0.01624, -0.04176, 0.07773), (0.02413, -0.04099, 0.07544), (0.03171, -0.03868, 0.07324), (0.0387, -0.03493, 0.07121), (0.04483, -0.02988, 0.06943), (0.04986, -0.02373, 0.06797), (0.05359, -0.01671, 0.06689), (0.05589, -0.009093, 0.06622), (0.05667, -0.001174, 0.06599), (0.05589, 0.006746, 0.06621), (0.05359, 0.01436, 0.06688), (0.04986, 0.02138, 0.06796), (0.04483, 0.02753, 0.06941), (0.0387, 0.03258, 0.07119), (0.03171, 0.03633, 0.07321), (0.02413, 0.03865, 0.07541), (0.01624, 0.03943, 0.07769), (0.008356, 0.03865, 0.07998), (0.0007716, 0.03634, 0.08218), (-0.006218, 0.03259, 0.08421), (-0.01234, 0.02754, 0.08599), (-0.01737, 0.02139, 0.08745), (-0.02111, 0.01437, 0.08853), (-0.02341, 0.006755, 0.0892), (-0.01925, -0.001166, 0.08677), (-0.01857, -0.008054, 0.08657), (-0.01657, -0.01468, 0.086), (-0.01332, -0.02078, 0.08506), (-0.008949, -0.02614, 0.08379), (-0.00362, -0.03053, 0.08225), (0.002459, -0.03379, 0.08049), (0.009056, -0.0358, 0.07857), (0.01592, -0.03648, 0.07659), (0.02278, -0.0358, 0.0746), (0.02937, -0.03379, 0.07268), (0.03545, -0.03053, 0.07092), (0.04078, -0.02614, 0.06937), (0.04516, -0.02079, 0.0681), (0.0484, -0.01469, 0.06716), (0.05041, -0.008062, 0.06658), (0.05108, -0.001174, 0.06638), (0.05041, 0.005715, 0.06657), (0.0484, 0.01234, 0.06715), (0.04516, 0.01844, 0.06809), (0.04078, 0.0238, 0.06935), (0.03545, 0.02819, 0.0709), (0.02937, 0.03145, 0.07266), (0.02278, 0.03346, 0.07457), (0.01592, 0.03414, 0.07656), (0.009056, 0.03346, 0.07855), (0.002459, 0.03145, 0.08046), (-0.00362, 0.02819, 0.08222), (-0.008949, 0.0238, 0.08377), (-0.01332, 0.01845, 0.08504), (-0.01657, 0.01235, 0.08598), (-0.01857, 0.005723, 0.08657), (0.01456, -0.001158, 0.1052), (0.01473, -0.002886, 0.1051), (0.01523, -0.004547, 0.105), (0.01604, -0.006078, 0.1047), (0.01714, -0.00742, 0.1044), (0.01848, -0.008522, 0.104), (0.02, -0.00934, 0.1036), (0.02166, -0.009844, 0.1031), (0.02338, -0.01001, 0.1026), (0.0251, -0.009845, 0.1021), (0.02675, -0.009341, 0.1016), (0.02828, -0.008523, 0.1012), (0.02961, -0.007422, 0.1008), (0.03071, -0.00608, 0.1005), (0.03152, -0.004549, 0.1002), (0.03203, -0.002888, 0.1001), (0.0322, -0.00116, 0.1), (0.03203, 0.0005671, 0.1001), (0.03152, 0.002228, 0.1002), (0.03071, 0.003759, 0.1005), (0.02961, 0.005101, 0.1008), (0.02828, 0.006203, 0.1012), (0.02675, 0.007021, 0.1016), (0.0251, 0.007525, 0.1021), (0.02338, 0.007696, 0.1026), (0.02166, 0.007526, 0.1031), (0.02, 0.007022, 0.1036), (0.01848, 0.006204, 0.104), (0.01714, 0.005103, 0.1044), (0.01604, 0.003761, 0.1047), (0.01523, 0.00223, 0.105), (0.01473, 0.0005691, 0.1051), (0.01522, -0.001158, 0.1075), (0.01539, -0.002885, 0.1074), (0.01589, -0.004546, 0.1073), (0.01671, -0.006077, 0.107), (0.0178, -0.007419, 0.1067), (0.01914, -0.008521, 0.1063), (0.02067, -0.009339, 0.1059), (0.02232, -0.009843, 0.1054), (0.02404, -0.01001, 0.1049), (0.02576, -0.009844, 0.1044), (0.02741, -0.00934, 0.1039), (0.02894, -0.008522, 0.1035), (0.03028, -0.007421, 0.1031), (0.03137, -0.006079, 0.1028), (0.03219, -0.004548, 0.1026), (0.03269, -0.002887, 0.1024), (0.03286, -0.00116, 0.1024), (0.03269, 0.000568, 0.1024), (0.03219, 0.002229, 0.1026), (0.03137, 0.00376, 0.1028), (0.03028, 0.005102, 0.1031), (0.02894, 0.006204, 0.1035), (0.02741, 0.007022, 0.1039), (0.02576, 0.007526, 0.1044), (0.02404, 0.007697, 0.1049), (0.02232, 0.007527, 0.1054), (0.02067, 0.007023, 0.1059), (0.01914, 0.006205, 0.1063), (0.0178, 0.005104, 0.1067), (0.01671, 0.003762, 0.107), (0.01589, 0.002231, 0.1073), (0.01539, 0.00057, 0.1074), (0.02017, -0.001157, 0.1099), (0.02027, -0.002117, 0.1099), (0.02055, -0.00304, 0.1098), (0.021, -0.003891, 0.1097), (0.02161, -0.004637, 0.1095), (0.02235, -0.005249, 0.1093), (0.0232, -0.005704, 0.1091), (0.02412, -0.005984, 0.1088), (0.02507, -0.006079, 0.1085), (0.02603, -0.005984, 0.1083), (0.02695, -0.005704, 0.108), (0.0278, -0.00525, 0.1077), (0.02854, -0.004638, 0.1075), (0.02915, -0.003892, 0.1073), (0.0296, -0.003041, 0.1072), (0.02988, -0.002118, 0.1071), (0.02998, -0.001158, 0.1071), (0.02988, -0.0001975, 0.1071), (0.0296, 0.0007258, 0.1072), (0.02915, 0.001577, 0.1073), (0.02854, 0.002323, 0.1075), (0.0278, 0.002935, 0.1077), (0.02695, 0.00339, 0.108), (0.02603, 0.00367, 0.1082), (0.02507, 0.003765, 0.1085), (0.02412, 0.00367, 0.1088), (0.0232, 0.00339, 0.1091), (0.02235, 0.002935, 0.1093), (0.02161, 0.002323, 0.1095), (0.021, 0.001578, 0.1097), (0.02055, 0.0007268, 0.1098), (0.02027, -0.0001964, 0.1099), (0.02353, -0.001157, 0.1097), (0.02357, -0.001498, 0.1097), (0.02367, -0.001826, 0.1097), (0.02383, -0.002129, 0.1097), (0.02404, -0.002394, 0.1096), (0.02431, -0.002612, 0.1095), (0.02461, -0.002773, 0.1094), (0.02494, -0.002873, 0.1093), (0.02528, -0.002907, 0.1092), (0.02562, -0.002873, 0.1091), (0.02594, -0.002774, 0.109), (0.02624, -0.002612, 0.1089), (0.02651, -0.002394, 0.1089), (0.02672, -0.002129, 0.1088), (0.02689, -0.001827, 0.1088), (0.02698, -0.001498, 0.1087), (0.02702, -0.001157, 0.1087), (0.02698, -0.0008157, 0.1087), (0.02689, -0.0004874, 0.1088), (0.02672, -0.0001848, 0.1088), (0.02651, 8.037e-05, 0.1089), (0.02624, 0.000298, 0.1089), (0.02594, 0.0004598, 0.109), (0.02562, 0.0005594, 0.1091), (0.02528, 0.000593, 0.1092), (0.02494, 0.0005595, 0.1093), (0.02461, 0.0004599, 0.1094), (0.02431, 0.0002982, 0.1095), (0.02404, 8.064e-05, 0.1096), (0.02383, -0.0001845, 0.1096), (0.02367, -0.000487, 0.1097), (0.02357, -0.0008153, 0.1097), (0.02063, 0.006311, 0.09862), (0.01921, 0.005878, 0.09904), (0.01467, -0.002647, 0.1004), (0.0151, -0.004076, 0.1002), (0.02748, -0.006549, 0.09664), (0.02842, -0.005394, 0.09637), (0.01581, 0.003072, 0.1), (0.0151, 0.001755, 0.1002), (0.0297, -0.001162, 0.096), (0.02956, 0.0003243, 0.09604), (0.0179, -0.007495, 0.09942), (0.01921, -0.008199, 0.09904), (0.02502, 0.005877, 0.09735), (0.02359, 0.006311, 0.09777), (0.02359, -0.008633, 0.09777), (0.02502, -0.0082, 0.09736), (0.0179, 0.005174, 0.09942), (0.01581, -0.005393, 0.1), (0.02912, -0.004077, 0.09617), (0.01467, 0.000326, 0.1004), (0.02912, 0.001753, 0.09616), (0.02063, -0.008633, 0.09863), (0.02211, 0.006457, 0.09819), (0.02633, -0.007496, 0.09698), (0.01675, 0.004226, 0.09975), (0.01675, -0.006548, 0.09975), (0.02956, -0.002648, 0.09604), (0.02748, 0.004225, 0.09664), (0.02633, 0.005173, 0.09697), (0.02842, 0.003071, 0.09637), (0.02211, -0.00878, 0.0982), (0.01453, -0.00116, 0.1004), (0.01705, -0.005165, 0.1031), (0.01794, -0.006258, 0.1028), (0.02965, -0.00392, 0.09943), (0.03006, -0.002567, 0.09931), (0.02162, 0.005912, 0.1018), (0.02027, 0.005502, 0.1021), (0.01903, -0.007155, 0.1025), (0.02027, -0.007821, 0.1021), (0.01903, 0.004836, 0.1025), (0.01794, 0.003939, 0.1028), (0.0302, -0.001161, 0.09927), (0.03006, 0.000246, 0.09931), (0.02162, -0.008232, 0.1018), (0.02302, -0.008371, 0.1014), (0.01597, 0.0002476, 0.1034), (0.01584, -0.001159, 0.1034), (0.01705, 0.002847, 0.1031), (0.01638, 0.0016, 0.1033), (0.02965, 0.001599, 0.09943), (0.02899, 0.002845, 0.09962), (0.02442, -0.008232, 0.1009), (0.02577, -0.007822, 0.1006), (0.0281, 0.003938, 0.09988), (0.02701, 0.004835, 0.1002), (0.01597, -0.002566, 0.1034), (0.02701, -0.007156, 0.1002), (0.0281, -0.006259, 0.09988), (0.02577, 0.005502, 0.1006), (0.02442, 0.005912, 0.1009), (0.01638, -0.003919, 0.1033), (0.02899, -0.005167, 0.09962), (0.02302, 0.006051, 0.1013), (0.0176, -0.001161, 0.09978), (0.01768, -0.00206, 0.09975), (0.01794, -0.002925, 0.09968), (0.01837, -0.003722, 0.09956), (0.01894, -0.00442, 0.09939), (0.01964, -0.004994, 0.09919), (0.02043, -0.00542, 0.09896), (0.02129, -0.005682, 0.09871), (0.02219, -0.005771, 0.09845), (0.02308, -0.005682, 0.09819), (0.02394, -0.00542, 0.09794), (0.02474, -0.004994, 0.09771), (0.02543, -0.004421, 0.09751), (0.026, -0.003723, 0.09734), (0.02643, -0.002926, 0.09722), (0.02669, -0.002061, 0.09714), (0.02678, -0.001162, 0.09712), (0.02669, -0.0002622, 0.09714), (0.02643, 0.0006026, 0.09722), (0.026, 0.0014, 0.09734), (0.02543, 0.002098, 0.09751), (0.02474, 0.002672, 0.09771), (0.02394, 0.003098, 0.09794), (0.02308, 0.00336, 0.09819), (0.02219, 0.003449, 0.09845), (0.02129, 0.00336, 0.09871), (0.02043, 0.003098, 0.09896), (0.01964, 0.002672, 0.09919), (0.01894, 0.002099, 0.09939), (0.01837, 0.0014, 0.09955), (0.01794, 0.0006035, 0.09968), (0.01768, -0.0002612, 0.09975), (0.02111, 0.004032, 0.09858), (0.02012, 0.003731, 0.09887), (0.01697, -0.002194, 0.09979), (0.01727, -0.003187, 0.0997), (0.02587, -0.004906, 0.09721), (0.02652, -0.004103, 0.09702), (0.01776, 0.001781, 0.09956), (0.01727, 0.0008658, 0.0997), (0.02741, -0.001162, 0.09676), (0.02731, -0.0001287, 0.09679), (0.01921, -0.005564, 0.09914), (0.02012, -0.006053, 0.09888), (0.02416, 0.003731, 0.0977), (0.02317, 0.004032, 0.09799), (0.02317, -0.006355, 0.09799), (0.02416, -0.006053, 0.09771), (0.01921, 0.003242, 0.09914), (0.01776, -0.004102, 0.09956), (0.02701, -0.003188, 0.09688), (0.01697, -0.0001275, 0.09979), (0.02701, 0.0008647, 0.09688), (0.02111, -0.006354, 0.09859), (0.02214, 0.004134, 0.09829), (0.02507, -0.005564, 0.09744), (0.01841, 0.002584, 0.09937), (0.01841, -0.004905, 0.09937), (0.02731, -0.002195, 0.09679), (0.02587, 0.002583, 0.09721), (0.02507, 0.003241, 0.09744), (0.02652, 0.00178, 0.09702), (0.02214, -0.006456, 0.09829), (0.01687, -0.001161, 0.09982), (0.01812, -0.003945, 0.09996), (0.01874, -0.004704, 0.09978), (0.02688, -0.003079, 0.09742), (0.02717, -0.002139, 0.09734), (0.0213, 0.003755, 0.09904), (0.02036, 0.00347, 0.09931), (0.0195, -0.005328, 0.09956), (0.02036, -0.005791, 0.09931), (0.0195, 0.003006, 0.09956), (0.01874, 0.002383, 0.09978), (0.02726, -0.001162, 0.09731), (0.02717, -0.0001838, 0.09734), (0.0213, -0.006076, 0.09904), (0.02227, -0.006173, 0.09876), (0.01738, -0.0001826, 0.1002), (0.01728, -0.00116, 0.1002), (0.01812, 0.001624, 0.09996), (0.01766, 0.0007575, 0.1001), (0.02688, 0.0007564, 0.09742), (0.02642, 0.001623, 0.09755), (0.02325, -0.006077, 0.09847), (0.02418, -0.005791, 0.0982), (0.0258, 0.002382, 0.09773), (0.02505, 0.003006, 0.09795), (0.01738, -0.002138, 0.1002), (0.02505, -0.005328, 0.09795), (0.0258, -0.004705, 0.09773), (0.02418, 0.003469, 0.0982), (0.02325, 0.003754, 0.09847), (0.01766, -0.003078, 0.1001), (0.02642, -0.003946, 0.09755), (0.02227, 0.003851, 0.09875)], [], [(656, 647, 548, 549), (2, 1, 7, 8), (865, 191, 700, 891), (654, 656, 549, 550), (459, 458, 522, 523), (10, 9, 15, 16), (8, 7, 13, 14), (11, 10, 16, 17), (9, 8, 14, 15), (42, 48, 488, 487), (16, 15, 21, 22), (14, 13, 19, 20), (17, 16, 22, 23), (15, 14, 20, 21), (54, 60, 490, 489), (22, 21, 27, 28), (20, 19, 25, 26), (23, 22, 28, 29), (21, 20, 26, 27), (466, 465, 529, 530), (28, 27, 33, 34), (26, 25, 31, 32), (29, 28, 34, 35), (27, 26, 32, 33), (66, 72, 492, 491), (34, 33, 39, 40), (32, 31, 37, 38), (35, 34, 40, 41), (33, 32, 38, 39), (78, 84, 494, 493), (40, 39, 45, 46), (38, 37, 43, 44), (41, 40, 46, 47), (39, 38, 44, 45), (451, 450, 514, 515), (46, 45, 51, 52), (44, 43, 49, 50), (47, 46, 52, 53), (45, 44, 50, 51), (90, 96, 496, 495), (52, 51, 57, 58), (50, 49, 55, 56), (53, 52, 58, 59), (51, 50, 56, 57), (473, 472, 536, 537), (58, 57, 63, 64), (56, 55, 61, 62), (59, 58, 64, 65), (57, 56, 62, 63), (102, 108, 498, 497), (64, 63, 69, 70), (62, 61, 67, 68), (65, 64, 70, 71), (63, 62, 68, 69), (458, 457, 521, 522), (70, 69, 75, 76), (68, 67, 73, 74), (71, 70, 76, 77), (69, 68, 74, 75), (114, 120, 500, 499), (76, 75, 81, 82), (74, 73, 79, 80), (77, 76, 82, 83), (75, 74, 80, 81), (448, 479, 543, 512), (82, 81, 87, 88), (80, 79, 85, 86), (83, 82, 88, 89), (81, 80, 86, 87), (465, 464, 528, 529), (88, 87, 93, 94), (86, 85, 91, 92), (89, 88, 94, 95), (87, 86, 92, 93), (126, 132, 502, 501), (94, 93, 99, 100), (92, 91, 97, 98), (95, 94, 100, 101), (93, 92, 98, 99), (138, 144, 504, 503), (100, 99, 105, 106), (98, 97, 103, 104), (101, 100, 106, 107), (99, 98, 104, 105), (450, 449, 513, 514), (106, 105, 111, 112), (104, 103, 109, 110), (107, 106, 112, 113), (105, 104, 110, 111), (150, 156, 506, 505), (112, 111, 117, 118), (110, 109, 115, 116), (113, 112, 118, 119), (111, 110, 116, 117), (472, 471, 535, 536), (118, 117, 123, 124), (116, 115, 121, 122), (119, 118, 124, 125), (117, 116, 122, 123), (162, 168, 508, 507), (124, 123, 129, 130), (122, 121, 127, 128), (125, 124, 130, 131), (123, 122, 128, 129), (457, 456, 520, 521), (130, 129, 135, 136), (128, 127, 133, 134), (131, 130, 136, 137), (129, 128, 134, 135), (174, 180, 510, 509), (136, 135, 141, 142), (134, 133, 139, 140), (137, 136, 142, 143), (135, 134, 140, 141), (479, 478, 542, 543), (142, 141, 147, 148), (140, 139, 145, 146), (143, 142, 148, 149), (141, 140, 146, 147), (464, 463, 527, 528), (148, 147, 153, 154), (146, 145, 151, 152), (149, 148, 154, 155), (147, 146, 152, 153), (449, 448, 512, 513), (154, 153, 159, 160), (152, 151, 157, 158), (155, 154, 160, 161), (153, 152, 158, 159), (471, 470, 534, 535), (160, 159, 165, 166), (158, 157, 163, 164), (161, 160, 166, 167), (159, 158, 164, 165), (456, 455, 519, 520), (166, 165, 171, 172), (164, 163, 169, 170), (167, 166, 172, 173), (165, 164, 170, 171), (12, 18, 483, 482), (172, 171, 177, 178), (170, 169, 175, 176), (173, 172, 178, 179), (171, 170, 176, 177), (478, 477, 541, 542), (178, 177, 183, 184), (176, 175, 181, 182), (179, 178, 184, 185), (177, 176, 182, 183), (24, 30, 485, 484), (184, 183, 189, 190), (182, 181, 187, 188), (185, 184, 190, 191), (183, 182, 188, 189), (463, 462, 526, 527), (886, 654, 550, 872), (188, 187, 1, 2), (866, 4, 695, 892), (647, 650, 3, 548), (36, 42, 487, 486), (0, 186, 223, 192), (186, 180, 222, 223), (180, 174, 221, 222), (174, 168, 220, 221), (168, 162, 219, 220), (162, 156, 218, 219), (156, 150, 217, 218), (150, 144, 216, 217), (144, 138, 215, 216), (138, 132, 214, 215), (132, 126, 213, 214), (126, 120, 212, 213), (120, 114, 211, 212), (114, 108, 210, 211), (108, 102, 209, 210), (102, 96, 208, 209), (12, 6, 193, 194), (18, 12, 194, 195), (24, 18, 195, 196), (30, 24, 196, 197), (36, 30, 197, 198), (42, 36, 198, 199), (48, 42, 199, 200), (54, 48, 200, 201), (60, 54, 201, 202), (66, 60, 202, 203), (72, 66, 203, 204), (78, 72, 204, 205), (84, 78, 205, 206), (90, 84, 206, 207), (96, 90, 207, 208), (6, 0, 192, 193), (216, 215, 247, 248), (194, 193, 225, 226), (205, 204, 236, 237), (214, 213, 245, 246), (203, 202, 234, 235), (223, 222, 254, 255), (212, 211, 243, 244), (201, 200, 232, 233), (221, 220, 252, 253), (210, 209, 241, 242), (199, 198, 230, 231), (219, 218, 250, 251), (197, 196, 228, 229), (208, 207, 239, 240), (217, 216, 248, 249), (195, 194, 226, 227), (206, 205, 237, 238), (215, 214, 246, 247), (193, 192, 224, 225), (204, 203, 235, 236), (192, 223, 255, 224), (213, 212, 244, 245), (202, 201, 233, 234), (222, 221, 253, 254), (211, 210, 242, 243), (200, 199, 231, 232), (220, 219, 251, 252), (209, 208, 240, 241), (198, 197, 229, 230), (218, 217, 249, 250), (196, 195, 227, 228), (207, 206, 238, 239), (250, 249, 281, 282), (228, 227, 259, 260), (239, 238, 270, 271), (248, 247, 279, 280), (226, 225, 257, 258), (237, 236, 268, 269), (246, 245, 277, 278), (235, 234, 266, 267), (255, 254, 286, 287), (244, 243, 275, 276), (233, 232, 264, 265), (253, 252, 284, 285), (242, 241, 273, 274), (231, 230, 262, 263), (251, 250, 282, 283), (229, 228, 260, 261), (240, 239, 271, 272), (249, 248, 280, 281), (227, 226, 258, 259), (238, 237, 269, 270), (247, 246, 278, 279), (225, 224, 256, 257), (236, 235, 267, 268), (224, 255, 287, 256), (245, 244, 276, 277), (234, 233, 265, 266), (254, 253, 285, 286), (243, 242, 274, 275), (232, 231, 263, 264), (252, 251, 283, 284), (241, 240, 272, 273), (230, 229, 261, 262), (257, 256, 287, 286, 285, 284, 283, 282, 281, 280, 279, 278, 277, 276, 275, 274, 273, 272, 271, 270, 269, 268, 267, 266, 265, 264, 263, 262, 261, 260, 259, 258), (17, 23, 387, 386), (295, 294, 422, 423), (29, 35, 389, 388), (317, 316, 444, 445), (41, 47, 391, 390), (302, 301, 429, 430), (53, 59, 393, 392), (65, 71, 395, 394), (309, 308, 436, 437), (294, 293, 421, 422), (77, 83, 397, 396), (89, 95, 399, 398), (316, 315, 443, 444), (301, 300, 428, 429), (101, 107, 401, 400), (113, 119, 403, 402), (308, 307, 435, 436), (125, 131, 405, 404), (137, 143, 407, 406), (293, 292, 420, 421), (805, 11, 385, 809), (149, 155, 409, 408), (315, 314, 442, 443), (161, 167, 411, 410), (300, 299, 427, 428), (173, 179, 413, 412), (185, 191, 415, 414), (307, 306, 434, 435), (292, 291, 419, 420), (314, 313, 441, 442), (299, 298, 426, 427), (11, 17, 386, 385), (318, 319, 351, 350), (307, 308, 340, 339), (296, 297, 329, 328), (316, 317, 349, 348), (305, 306, 338, 337), (294, 295, 327, 326), (314, 315, 347, 346), (292, 293, 325, 324), (303, 304, 336, 335), (312, 313, 345, 344), (290, 291, 323, 322), (301, 302, 334, 333), (310, 311, 343, 342), (806, 289, 321, 807), (299, 300, 332, 331), (867, 288, 320, 868), (308, 309, 341, 340), (297, 298, 330, 329), (317, 318, 350, 349), (306, 307, 339, 338), (295, 296, 328, 327), (315, 316, 348, 347), (304, 305, 337, 336), (293, 294, 326, 325), (313, 314, 346, 345), (291, 292, 324, 323), (302, 303, 335, 334), (311, 312, 344, 343), (289, 290, 322, 321), (300, 301, 333, 332), (309, 310, 342, 341), (298, 299, 331, 330), (341, 342, 374, 373), (330, 331, 363, 362), (350, 351, 383, 382), (339, 340, 372, 371), (328, 329, 361, 360), (348, 349, 381, 380), (337, 338, 370, 369), (326, 327, 359, 358), (346, 347, 379, 378), (324, 325, 357, 356), (335, 336, 368, 367), (344, 345, 377, 376), (322, 323, 355, 354), (333, 334, 366, 365), (342, 343, 375, 374), (807, 321, 353, 808), (331, 332, 364, 363), (868, 320, 352, 869), (340, 341, 373, 372), (329, 330, 362, 361), (349, 350, 382, 381), (338, 339, 371, 370), (327, 328, 360, 359), (347, 348, 380, 379), (336, 337, 369, 368), (325, 326, 358, 357), (345, 346, 378, 377), (323, 324, 356, 355), (334, 335, 367, 366), (343, 344, 376, 375), (321, 322, 354, 353), (332, 333, 365, 364), (870, 384, 416, 871), (414, 415, 447, 446), (413, 414, 446, 445), (412, 413, 445, 444), (411, 412, 444, 443), (410, 411, 443, 442), (409, 410, 442, 441), (408, 409, 441, 440), (407, 408, 440, 439), (406, 407, 439, 438), (405, 406, 438, 437), (404, 405, 437, 436), (403, 404, 436, 435), (402, 403, 435, 434), (401, 402, 434, 433), (400, 401, 433, 432), (385, 386, 418, 417), (386, 387, 419, 418), (387, 388, 420, 419), (388, 389, 421, 420), (389, 390, 422, 421), (390, 391, 423, 422), (391, 392, 424, 423), (392, 393, 425, 424), (393, 394, 426, 425), (394, 395, 427, 426), (395, 396, 428, 427), (396, 397, 429, 428), (397, 398, 430, 429), (398, 399, 431, 430), (399, 400, 432, 431), (809, 385, 417, 810), (310, 309, 437, 438), (303, 302, 430, 431), (318, 317, 445, 446), (179, 185, 414, 413), (296, 295, 423, 424), (311, 310, 438, 439), (167, 173, 412, 411), (155, 161, 410, 409), (806, 288, 416, 810), (304, 303, 431, 432), (143, 149, 408, 407), (319, 318, 446, 447), (131, 137, 406, 405), (119, 125, 404, 403), (297, 296, 424, 425), (312, 311, 439, 440), (107, 113, 402, 401), (95, 101, 400, 399), (290, 289, 417, 418), (305, 304, 432, 433), (83, 89, 398, 397), (867, 319, 447, 871), (71, 77, 396, 395), (298, 297, 425, 426), (59, 65, 394, 393), (313, 312, 440, 441), (865, 5, 384, 870), (47, 53, 392, 391), (291, 290, 418, 419), (35, 41, 390, 389), (23, 29, 388, 387), (306, 305, 433, 434), (1, 448, 449, 7), (7, 449, 450, 13), (13, 450, 451, 19), (19, 451, 452, 25), (25, 452, 453, 31), (31, 453, 454, 37), (37, 454, 455, 43), (43, 455, 456, 49), (49, 456, 457, 55), (55, 457, 458, 61), (61, 458, 459, 67), (67, 459, 460, 73), (73, 460, 461, 79), (79, 461, 462, 85), (85, 462, 463, 91), (91, 463, 464, 97), (97, 464, 465, 103), (103, 465, 466, 109), (109, 466, 467, 115), (115, 467, 468, 121), (121, 468, 469, 127), (127, 469, 470, 133), (133, 470, 471, 139), (139, 471, 472, 145), (145, 472, 473, 151), (151, 473, 474, 157), (157, 474, 475, 163), (163, 475, 476, 169), (169, 476, 477, 175), (175, 477, 478, 181), (181, 478, 479, 187), (187, 479, 448, 1), (512, 480, 481, 513), (513, 481, 482, 514), (514, 482, 483, 515), (515, 483, 484, 516), (516, 484, 485, 517), (517, 485, 486, 518), (518, 486, 487, 519), (519, 487, 488, 520), (520, 488, 489, 521), (521, 489, 490, 522), (522, 490, 491, 523), (523, 491, 492, 524), (524, 492, 493, 525), (525, 493, 494, 526), (526, 494, 495, 527), (527, 495, 496, 528), (528, 496, 497, 529), (529, 497, 498, 530), (530, 498, 499, 531), (531, 499, 500, 532), (532, 500, 501, 533), (533, 501, 502, 534), (534, 502, 503, 535), (535, 503, 504, 536), (536, 504, 505, 537), (537, 505, 506, 538), (538, 506, 507, 539), (539, 507, 508, 540), (540, 508, 509, 541), (541, 509, 510, 542), (542, 510, 511, 543), (543, 511, 480, 512), (186, 0, 480, 511), (474, 473, 537, 538), (30, 36, 486, 485), (18, 24, 484, 483), (452, 451, 515, 516), (467, 466, 530, 531), (6, 12, 482, 481), (460, 459, 523, 524), (475, 474, 538, 539), (453, 452, 516, 517), (180, 186, 511, 510), (468, 467, 531, 532), (168, 174, 509, 508), (156, 162, 507, 506), (144, 150, 505, 504), (461, 460, 524, 525), (476, 475, 539, 540), (132, 138, 503, 502), (120, 126, 501, 500), (454, 453, 517, 518), (469, 468, 532, 533), (108, 114, 499, 498), (96, 102, 497, 496), (84, 90, 495, 494), (462, 461, 525, 526), (477, 476, 540, 541), (72, 78, 493, 492), (0, 6, 481, 480), (60, 66, 491, 490), (455, 454, 518, 519), (470, 469, 533, 534), (48, 54, 489, 488), (650, 658, 545, 3), (824, 651, 544, 803), (661, 659, 547, 546), (658, 661, 546, 545), (548, 3, 551, 556), (872, 550, 558, 873), (550, 549, 557, 558), (549, 548, 556, 557), (545, 546, 554, 553), (546, 547, 555, 554), (803, 544, 552, 811), (3, 545, 553, 551), (556, 551, 559, 564), (873, 558, 566, 874), (558, 557, 565, 566), (557, 556, 564, 565), (553, 554, 562, 561), (554, 555, 563, 562), (811, 552, 560, 812), (551, 553, 561, 559), (608, 612, 628, 624), (567, 572, 620, 615), (607, 608, 624, 623), (569, 567, 615, 617), (610, 611, 627, 626), (571, 570, 618, 619), (612, 613, 629, 628), (572, 573, 621, 620), (572, 567, 575, 580), (875, 574, 582, 876), (574, 573, 581, 582), (573, 572, 580, 581), (569, 570, 578, 577), (570, 571, 579, 578), (813, 568, 576, 814), (567, 569, 577, 575), (580, 575, 583, 588), (876, 582, 590, 877), (582, 581, 589, 590), (581, 580, 588, 589), (577, 578, 586, 585), (578, 579, 587, 586), (814, 576, 584, 815), (575, 577, 585, 583), (588, 583, 591, 596), (877, 590, 598, 878), (590, 589, 597, 598), (589, 588, 596, 597), (585, 586, 594, 593), (586, 587, 595, 594), (815, 584, 592, 816), (583, 585, 593, 591), (596, 591, 599, 604), (878, 598, 606, 879), (598, 597, 605, 606), (597, 596, 604, 605), (593, 594, 602, 601), (594, 595, 603, 602), (816, 592, 600, 817), (591, 593, 601, 599), (564, 559, 608, 607), (874, 566, 610, 880), (566, 565, 611, 610), (565, 564, 607, 611), (561, 562, 613, 612), (562, 563, 614, 613), (812, 560, 609, 818), (559, 561, 612, 608), (629, 630, 646, 645), (624, 628, 644, 640), (819, 619, 635, 821), (618, 617, 633, 634), (623, 624, 640, 639), (621, 622, 638, 637), (626, 627, 643, 642), (615, 620, 636, 631), (573, 574, 622, 621), (613, 614, 630, 629), (570, 569, 617, 618), (611, 607, 623, 627), (813, 571, 619, 819), (880, 610, 626, 882), (875, 568, 616, 881), (818, 609, 625, 820), (639, 640, 631, 636), (884, 642, 638, 883), (642, 643, 637, 638), (643, 639, 636, 637), (644, 645, 634, 633), (645, 646, 635, 634), (822, 641, 632, 821), (640, 644, 633, 631), (627, 623, 639, 643), (881, 616, 632, 883), (882, 626, 642, 884), (620, 621, 637, 636), (619, 618, 634, 635), (617, 615, 631, 633), (820, 625, 641, 822), (628, 629, 645, 644), (866, 190, 670, 887), (655, 648, 647, 656), (649, 648, 671, 672), (653, 655, 656, 654), (188, 2, 663, 668), (885, 653, 654, 886), (190, 189, 669, 670), (648, 649, 650, 647), (9, 10, 667, 666), (649, 657, 658, 650), (657, 649, 672, 676), (823, 652, 651, 824), (804, 4, 664, 825), (662, 660, 659, 661), (823, 660, 677, 826), (657, 662, 661, 658), (887, 670, 686, 889), (672, 671, 687, 688), (826, 677, 693, 828), (678, 676, 692, 694), (666, 667, 683, 682), (663, 665, 681, 679), (671, 675, 691, 687), (670, 669, 685, 686), (885, 652, 673, 888), (655, 653, 674, 675), (648, 655, 675, 671), (8, 9, 666, 665), (189, 188, 668, 669), (662, 657, 676, 678), (660, 662, 678, 677), (2, 8, 665, 663), (685, 684, 687, 691), (686, 685, 691, 690), (889, 686, 690, 890), (684, 679, 688, 687), (679, 681, 692, 688), (827, 680, 689, 828), (682, 683, 693, 694), (681, 682, 694, 692), (675, 674, 690, 691), (669, 668, 684, 685), (825, 664, 680, 827), (665, 666, 682, 681), (677, 678, 694, 693), (676, 672, 688, 692), (668, 663, 679, 684), (888, 673, 689, 890), (891, 700, 706, 893), (892, 695, 701, 894), (191, 190, 699, 700), (805, 5, 696, 830), (804, 10, 697, 829), (10, 11, 698, 697), (893, 706, 712, 895), (894, 701, 707, 896), (700, 699, 705, 706), (830, 696, 702, 832), (829, 697, 703, 831), (697, 698, 704, 703), (706, 705, 711, 712), (832, 702, 708, 834), (831, 703, 709, 833), (703, 704, 710, 709), (709, 710, 716, 715), (833, 709, 715, 835), (834, 708, 714, 836), (712, 711, 717, 718), (895, 712, 718, 897), (896, 707, 713, 898), (917, 776, 724, 899), (918, 774, 719, 900), (899, 724, 730, 901), (900, 719, 725, 902), (776, 773, 723, 724), (855, 775, 720, 838), (856, 778, 721, 837), (778, 777, 722, 721), (901, 730, 736, 903), (902, 725, 731, 904), (724, 723, 729, 730), (838, 720, 726, 840), (837, 721, 727, 839), (721, 722, 728, 727), (903, 736, 742, 905), (904, 731, 737, 906), (730, 729, 735, 736), (840, 726, 732, 842), (839, 727, 733, 841), (727, 728, 734, 733), (905, 742, 748, 907), (906, 737, 743, 908), (736, 735, 741, 742), (842, 732, 738, 844), (841, 733, 739, 843), (733, 734, 740, 739), (907, 748, 754, 909), (908, 743, 749, 910), (742, 741, 747, 748), (844, 738, 744, 846), (843, 739, 745, 845), (739, 740, 746, 745), (909, 754, 760, 911), (910, 749, 755, 912), (748, 747, 753, 754), (846, 744, 750, 848), (845, 745, 751, 847), (745, 746, 752, 751), (911, 760, 766, 913), (912, 755, 761, 914), (754, 753, 759, 760), (848, 750, 756, 850), (847, 751, 757, 849), (751, 752, 758, 757), (935, 930, 772, 915), (936, 928, 767, 916), (760, 759, 765, 766), (850, 756, 762, 852), (849, 757, 763, 851), (757, 758, 764, 763), (854, 853, 769, 770), (915, 916, 767, 768), (930, 927, 771, 772), (933, 929, 768, 854), (934, 932, 769, 853), (932, 931, 770, 769), (917, 775, 787, 921), (918, 773, 785, 922), (773, 776, 788, 785), (855, 777, 789, 859), (856, 774, 786, 860), (777, 778, 790, 789), (921, 787, 799, 925), (922, 785, 797, 926), (785, 788, 800, 797), (859, 789, 801, 863), (860, 786, 798, 864), (789, 790, 802, 801), (898, 713, 779, 920), (897, 718, 784, 919), (718, 717, 783, 784), (836, 714, 780, 858), (835, 715, 781, 857), (715, 716, 782, 781), (923, 796, 800, 925), (924, 791, 798, 926), (796, 795, 797, 800), (862, 792, 799, 863), (861, 793, 802, 864), (793, 794, 801, 802), (920, 779, 791, 924), (919, 784, 796, 923), (784, 783, 795, 796), (858, 780, 792, 862), (857, 781, 793, 861), (781, 782, 794, 793), (5, 805, 809, 384), (288, 806, 807, 320), (320, 807, 808, 352), (384, 809, 810, 416), (289, 806, 810, 417), (659, 824, 803, 547), (547, 803, 811, 555), (555, 811, 812, 563), (571, 813, 814, 579), (579, 814, 815, 587), (587, 815, 816, 595), (595, 816, 817, 603), (563, 812, 818, 614), (616, 819, 821, 632), (568, 813, 819, 616), (614, 818, 820, 630), (646, 822, 821, 635), (630, 820, 822, 646), (660, 823, 824, 659), (10, 804, 825, 667), (652, 823, 826, 673), (673, 826, 828, 689), (683, 827, 828, 693), (667, 825, 827, 683), (11, 805, 830, 698), (4, 804, 829, 695), (698, 830, 832, 704), (695, 829, 831, 701), (704, 832, 834, 710), (701, 831, 833, 707), (707, 833, 835, 713), (710, 834, 836, 716), (777, 855, 838, 722), (774, 856, 837, 719), (722, 838, 840, 728), (719, 837, 839, 725), (728, 840, 842, 734), (725, 839, 841, 731), (734, 842, 844, 740), (731, 841, 843, 737), (740, 844, 846, 746), (737, 843, 845, 743), (746, 846, 848, 752), (743, 845, 847, 749), (752, 848, 850, 758), (749, 847, 849, 755), (758, 850, 852, 764), (755, 849, 851, 761), (768, 767, 853, 854), (931, 933, 854, 770), (928, 934, 853, 767), (775, 855, 859, 787), (778, 856, 860, 790), (787, 859, 863, 799), (790, 860, 864, 802), (716, 836, 858, 782), (713, 835, 857, 779), (794, 862, 863, 801), (791, 861, 864, 798), (782, 858, 862, 794), (779, 857, 861, 791), (5, 865, 891, 696), (651, 886, 872, 544), (190, 866, 892, 699), (319, 867, 868, 351), (351, 868, 869, 383), (415, 870, 871, 447), (288, 867, 871, 416), (191, 865, 870, 415), (544, 872, 873, 552), (552, 873, 874, 560), (568, 875, 876, 576), (576, 876, 877, 584), (584, 877, 878, 592), (592, 878, 879, 600), (560, 874, 880, 609), (609, 880, 882, 625), (574, 875, 881, 622), (641, 884, 883, 632), (622, 881, 883, 638), (625, 882, 884, 641), (4, 866, 887, 664), (652, 885, 886, 651), (664, 887, 889, 680), (653, 885, 888, 674), (680, 889, 890, 689), (674, 888, 890, 690), (696, 891, 893, 702), (699, 892, 894, 705), (702, 893, 895, 708), (705, 894, 896, 711), (708, 895, 897, 714), (711, 896, 898, 717), (775, 917, 899, 720), (773, 918, 900, 723), (720, 899, 901, 726), (723, 900, 902, 729), (726, 901, 903, 732), (729, 902, 904, 735), (732, 903, 905, 738), (735, 904, 906, 741), (738, 905, 907, 744), (741, 906, 908, 747), (744, 907, 909, 750), (747, 908, 910, 753), (750, 909, 911, 756), (753, 910, 912, 759), (756, 911, 913, 762), (759, 912, 914, 765), (929, 935, 915, 768), (927, 936, 916, 771), (772, 771, 916, 915), (776, 917, 921, 788), (774, 918, 922, 786), (788, 921, 925, 800), (786, 922, 926, 798), (717, 898, 920, 783), (714, 897, 919, 780), (792, 923, 925, 799), (795, 924, 926, 797), (783, 920, 924, 795), (780, 919, 923, 792), (913, 766, 930, 935), (914, 761, 928, 936), (766, 765, 927, 930), (852, 762, 929, 933), (851, 763, 932, 934), (763, 764, 931, 932), (764, 852, 933, 931), (761, 851, 934, 928), (762, 913, 935, 929), (765, 914, 936, 927), (939, 938, 941, 942), (938, 937, 940, 941), (941, 940, 943, 944), (942, 941, 944, 945), (944, 943, 946, 947), (945, 944, 947, 948), (947, 946, 949, 950), (948, 947, 950, 951), (950, 949, 952, 953), (951, 950, 953, 954), (953, 952, 955, 956), (954, 953, 956, 957), (956, 955, 958, 959), (957, 956, 959, 960), (959, 958, 961, 962), (960, 959, 962, 963), (962, 961, 964, 965), (963, 962, 965, 966), (965, 964, 967, 968), (966, 965, 968, 969), (968, 967, 970, 971), (969, 968, 971, 972), (971, 970, 973, 974), (972, 971, 974, 975), (974, 973, 976, 977), (975, 974, 977, 978), (977, 976, 979, 980), (978, 977, 980, 981), (980, 979, 982, 983), (981, 980, 983, 984), (983, 982, 985, 986), (984, 983, 986, 987), (986, 985, 988, 989), (987, 986, 989, 990), (989, 988, 991, 992), (990, 989, 992, 993), (992, 991, 994, 995), (993, 992, 995, 996), (995, 994, 997, 998), (996, 995, 998, 999), (998, 997, 1000, 1001), (999, 998, 1001, 1002), (1001, 1000, 1003, 1004), (1002, 1001, 1004, 1005), (1004, 1003, 1006, 1007), (1005, 1004, 1007, 1008), (1007, 1006, 1009, 1010), (1008, 1007, 1010, 1011), (1010, 1009, 1012, 1013), (1011, 1010, 1013, 1014), (1013, 1012, 1015, 1016), (1014, 1013, 1016, 1017), (1016, 1015, 1018, 1019), (1017, 1016, 1019, 1020), (1019, 1018, 1021, 1022), (1020, 1019, 1022, 1023), (1022, 1021, 1024, 1025), (1023, 1022, 1025, 1026), (1025, 1024, 1027, 1028), (1026, 1025, 1028, 1029), (1028, 1027, 1030, 1031), (1029, 1028, 1031, 1032), (1308, 1320, 1416, 1404), (1323, 1351, 1447, 1419), (1324, 1323, 1419, 1420), (1295, 1296, 1392, 1391), (1307, 1315, 1411, 1403), (1339, 1332, 1428, 1435), (1338, 1337, 1433, 1434), (1296, 1308, 1404, 1392), (1351, 1347, 1443, 1447), (1321, 1350, 1446, 1417), (1313, 1295, 1391, 1409), (1322, 1321, 1417, 1418), (1297, 1298, 1394, 1393), (1316, 1317, 1413, 1412), (1337, 1330, 1426, 1433), (1336, 1335, 1431, 1432), (1298, 1309, 1405, 1394), (1350, 1345, 1441, 1446), (1349, 1348, 1444, 1445), (1314, 1299, 1395, 1410), (1299, 1300, 1396, 1395), (1309, 1318, 1414, 1405), (1333, 1328, 1424, 1429), (1334, 1333, 1429, 1430), (1300, 1310, 1406, 1396), (1348, 1344, 1440, 1444), (1347, 1346, 1442, 1443), (1315, 1297, 1393, 1411), (1301, 1302, 1398, 1397), (1310, 1319, 1415, 1406), (1329, 1326, 1422, 1425), (1332, 1331, 1427, 1428), (1031, 1030, 937, 938), (1032, 1031, 938, 939), (1030, 1027, 1063, 1064), (991, 988, 1050, 1051), (958, 955, 1039, 1040), (1009, 1006, 1056, 1057), (970, 967, 1043, 1044), (1021, 1018, 1060, 1061), (949, 946, 1036, 1037), (982, 979, 1047, 1048), (1000, 997, 1053, 1054), (994, 991, 1051, 1052), (961, 958, 1040, 1041), (1012, 1009, 1057, 1058), (940, 937, 1033, 1034), (973, 970, 1044, 1045), (937, 1030, 1064, 1033), (1024, 1021, 1061, 1062), (952, 949, 1037, 1038), (985, 982, 1048, 1049), (1003, 1000, 1054, 1055), (997, 994, 1052, 1053), (964, 961, 1041, 1042), (1015, 1012, 1058, 1059), (943, 940, 1034, 1035), (976, 973, 1045, 1046), (1027, 1024, 1062, 1063), (988, 985, 1049, 1050), (955, 952, 1038, 1039), (1006, 1003, 1055, 1056), (967, 964, 1042, 1043), (1018, 1015, 1059, 1060), (946, 943, 1035, 1036), (979, 976, 1046, 1047), (1033, 1064, 1096, 1065), (1054, 1053, 1085, 1086), (1043, 1042, 1074, 1075), (1063, 1062, 1094, 1095), (1052, 1051, 1083, 1084), (1041, 1040, 1072, 1073), (1061, 1060, 1092, 1093), (1050, 1049, 1081, 1082), (1039, 1038, 1070, 1071), (1059, 1058, 1090, 1091), (1037, 1036, 1068, 1069), (1048, 1047, 1079, 1080), (1057, 1056, 1088, 1089), (1035, 1034, 1066, 1067), (1046, 1045, 1077, 1078), (1055, 1054, 1086, 1087), (1044, 1043, 1075, 1076), (1064, 1063, 1095, 1096), (1053, 1052, 1084, 1085), (1042, 1041, 1073, 1074), (1062, 1061, 1093, 1094), (1051, 1050, 1082, 1083), (1040, 1039, 1071, 1072), (1060, 1059, 1091, 1092), (1038, 1037, 1069, 1070), (1049, 1048, 1080, 1081), (1058, 1057, 1089, 1090), (1036, 1035, 1067, 1068), (1047, 1046, 1078, 1079), (1056, 1055, 1087, 1088), (1034, 1033, 1065, 1066), (1045, 1044, 1076, 1077), (1088, 1087, 1119, 1120), (1066, 1065, 1097, 1098), (1077, 1076, 1108, 1109), (1065, 1096, 1128, 1097), (1086, 1085, 1117, 1118), (1075, 1074, 1106, 1107), (1095, 1094, 1126, 1127), (1084, 1083, 1115, 1116), (1073, 1072, 1104, 1105), (1093, 1092, 1124, 1125), (1082, 1081, 1113, 1114), (1071, 1070, 1102, 1103), (1091, 1090, 1122, 1123), (1069, 1068, 1100, 1101), (1080, 1079, 1111, 1112), (1089, 1088, 1120, 1121), (1067, 1066, 1098, 1099), (1078, 1077, 1109, 1110), (1087, 1086, 1118, 1119), (1076, 1075, 1107, 1108), (1096, 1095, 1127, 1128), (1085, 1084, 1116, 1117), (1074, 1073, 1105, 1106), (1094, 1093, 1125, 1126), (1083, 1082, 1114, 1115), (1072, 1071, 1103, 1104), (1092, 1091, 1123, 1124), (1070, 1069, 1101, 1102), (1081, 1080, 1112, 1113), (1090, 1089, 1121, 1122), (1068, 1067, 1099, 1100), (1079, 1078, 1110, 1111), (1122, 1121, 1153, 1154), (1100, 1099, 1131, 1132), (1111, 1110, 1142, 1143), (1120, 1119, 1151, 1152), (1098, 1097, 1129, 1130), (1109, 1108, 1140, 1141), (1097, 1128, 1160, 1129), (1118, 1117, 1149, 1150), (1107, 1106, 1138, 1139), (1127, 1126, 1158, 1159), (1116, 1115, 1147, 1148), (1105, 1104, 1136, 1137), (1125, 1124, 1156, 1157), (1114, 1113, 1145, 1146), (1103, 1102, 1134, 1135), (1123, 1122, 1154, 1155), (1101, 1100, 1132, 1133), (1112, 1111, 1143, 1144), (1121, 1120, 1152, 1153), (1099, 1098, 1130, 1131), (1110, 1109, 1141, 1142), (1119, 1118, 1150, 1151), (1108, 1107, 1139, 1140), (1128, 1127, 1159, 1160), (1117, 1116, 1148, 1149), (1106, 1105, 1137, 1138), (1126, 1125, 1157, 1158), (1115, 1114, 1146, 1147), (1104, 1103, 1135, 1136), (1124, 1123, 1155, 1156), (1102, 1101, 1133, 1134), (1113, 1112, 1144, 1145), (1321, 1322, 1165, 1164), (1323, 1324, 1176, 1175), (1325, 1326, 1187, 1186), (1327, 1328, 1167, 1166), (1329, 1330, 1189, 1188), (1331, 1332, 1178, 1177), (1333, 1334, 1169, 1168), (1335, 1336, 1161, 1192), (1337, 1338, 1191, 1190), (1339, 1340, 1180, 1179), (1341, 1342, 1171, 1170), (1343, 1344, 1182, 1181), (1336, 1345, 1162, 1161), (1346, 1347, 1173, 1172), (1348, 1349, 1184, 1183), (1350, 1321, 1164, 1163), (1351, 1323, 1175, 1174), (1352, 1325, 1186, 1185), (1322, 1327, 1166, 1165), (1324, 1331, 1177, 1176), (1326, 1329, 1188, 1187), (1328, 1333, 1168, 1167), (1330, 1337, 1190, 1189), (1332, 1339, 1179, 1178), (1334, 1341, 1170, 1169), (1338, 1335, 1192, 1191), (1340, 1343, 1181, 1180), (1342, 1346, 1172, 1171), (1344, 1348, 1183, 1182), (1345, 1350, 1163, 1162), (1347, 1351, 1174, 1173), (1349, 1352, 1185, 1184), (1168, 1169, 1201, 1200), (1190, 1191, 1223, 1222), (1179, 1180, 1212, 1211), (1170, 1171, 1203, 1202), (1192, 1161, 1193, 1224), (1181, 1182, 1214, 1213), (1161, 1162, 1194, 1193), (1172, 1173, 1205, 1204), (1183, 1184, 1216, 1215), (1163, 1164, 1196, 1195), (1174, 1175, 1207, 1206), (1185, 1186, 1218, 1217), (1165, 1166, 1198, 1197), (1176, 1177, 1209, 1208), (1187, 1188, 1220, 1219), (1167, 1168, 1200, 1199), (1189, 1190, 1222, 1221), (1178, 1179, 1211, 1210), (1169, 1170, 1202, 1201), (1191, 1192, 1224, 1223), (1180, 1181, 1213, 1212), (1171, 1172, 1204, 1203), (1182, 1183, 1215, 1214), (1162, 1163, 1195, 1194), (1173, 1174, 1206, 1205), (1184, 1185, 1217, 1216), (1164, 1165, 1197, 1196), (1175, 1176, 1208, 1207), (1186, 1187, 1219, 1218), (1166, 1167, 1199, 1198), (1188, 1189, 1221, 1220), (1177, 1178, 1210, 1209), (1198, 1199, 1231, 1230), (1220, 1221, 1253, 1252), (1209, 1210, 1242, 1241), (1200, 1201, 1233, 1232), (1222, 1223, 1255, 1254), (1211, 1212, 1244, 1243), (1202, 1203, 1235, 1234), (1224, 1193, 1225, 1256), (1213, 1214, 1246, 1245), (1193, 1194, 1226, 1225), (1204, 1205, 1237, 1236), (1215, 1216, 1248, 1247), (1195, 1196, 1228, 1227), (1206, 1207, 1239, 1238), (1217, 1218, 1250, 1249), (1197, 1198, 1230, 1229), (1208, 1209, 1241, 1240), (1219, 1220, 1252, 1251), (1199, 1200, 1232, 1231), (1221, 1222, 1254, 1253), (1210, 1211, 1243, 1242), (1201, 1202, 1234, 1233), (1223, 1224, 1256, 1255), (1212, 1213, 1245, 1244), (1203, 1204, 1236, 1235), (1214, 1215, 1247, 1246), (1194, 1195, 1227, 1226), (1205, 1206, 1238, 1237), (1216, 1217, 1249, 1248), (1196, 1197, 1229, 1228), (1207, 1208, 1240, 1239), (1218, 1219, 1251, 1250), (1228, 1229, 1261, 1260), (1239, 1240, 1272, 1271), (1250, 1251, 1283, 1282), (1230, 1231, 1263, 1262), (1252, 1253, 1285, 1284), (1241, 1242, 1274, 1273), (1232, 1233, 1265, 1264), (1254, 1255, 1287, 1286), (1243, 1244, 1276, 1275), (1234, 1235, 1267, 1266), (1256, 1225, 1257, 1288), (1245, 1246, 1278, 1277), (1225, 1226, 1258, 1257), (1236, 1237, 1269, 1268), (1247, 1248, 1280, 1279), (1227, 1228, 1260, 1259), (1238, 1239, 1271, 1270), (1249, 1250, 1282, 1281), (1229, 1230, 1262, 1261), (1240, 1241, 1273, 1272), (1251, 1252, 1284, 1283), (1231, 1232, 1264, 1263), (1253, 1254, 1286, 1285), (1242, 1243, 1275, 1274), (1233, 1234, 1266, 1265), (1255, 1256, 1288, 1287), (1244, 1245, 1277, 1276), (1235, 1236, 1268, 1267), (1246, 1247, 1279, 1278), (1226, 1227, 1259, 1258), (1237, 1238, 1270, 1269), (1248, 1249, 1281, 1280), (1288, 1257, 1258, 1259, 1260, 1261, 1262, 1263, 1264, 1265, 1266, 1267, 1268, 1269, 1270, 1271, 1272, 1273, 1274, 1275, 1276, 1277, 1278, 1279, 1280, 1281, 1282, 1283, 1284, 1285, 1286, 1287), (963, 966, 1303, 1319), (996, 999, 1316, 1318), (1002, 1005, 1301, 1317), (984, 987, 1297, 1315), (951, 954, 1299, 1314), (1023, 1026, 1295, 1313), (1032, 939, 1320, 1308), (972, 975, 1293, 1312), (939, 942, 1291, 1320), (1011, 1014, 1289, 1311), (960, 963, 1319, 1310), (993, 996, 1318, 1309), (999, 1002, 1317, 1316), (981, 984, 1315, 1307), (948, 951, 1314, 1306), (1020, 1023, 1313, 1305), (969, 972, 1312, 1304), (1008, 1011, 1311, 1302), (957, 960, 1310, 1300), (990, 993, 1309, 1298), (1029, 1032, 1308, 1296), (978, 981, 1307, 1294), (945, 948, 1306, 1292), (1017, 1020, 1305, 1290), (966, 969, 1304, 1303), (1005, 1008, 1302, 1301), (954, 957, 1300, 1299), (987, 990, 1298, 1297), (1026, 1029, 1296, 1295), (975, 978, 1294, 1293), (942, 945, 1292, 1291), (1014, 1017, 1290, 1289), (1302, 1311, 1407, 1398), (1346, 1342, 1438, 1442), (1317, 1301, 1397, 1413), (1345, 1336, 1432, 1441), (1303, 1304, 1400, 1399), (1311, 1289, 1385, 1407), (1331, 1324, 1420, 1427), (1330, 1329, 1425, 1426), (1289, 1290, 1386, 1385), (1304, 1312, 1408, 1400), (1343, 1340, 1436, 1439), (1344, 1343, 1439, 1440), (1318, 1316, 1412, 1414), (1290, 1305, 1401, 1386), (1327, 1322, 1418, 1423), (1320, 1291, 1387, 1416), (1328, 1327, 1423, 1424), (1291, 1292, 1388, 1387), (1305, 1313, 1409, 1401), (1335, 1338, 1434, 1431), (1342, 1341, 1437, 1438), (1319, 1303, 1399, 1415), (1292, 1306, 1402, 1388), (1325, 1352, 1448, 1421), (1312, 1293, 1389, 1408), (1326, 1325, 1421, 1422), (1293, 1294, 1390, 1389), (1306, 1314, 1410, 1402), (1341, 1334, 1430, 1437), (1340, 1339, 1435, 1436), (1294, 1307, 1403, 1390), (1352, 1349, 1445, 1448), (1415, 1399, 1362, 1361), (1414, 1412, 1373, 1372), (1413, 1397, 1375, 1374), (1411, 1393, 1369, 1368), (1410, 1395, 1358, 1357), (1409, 1391, 1382, 1381), (1404, 1416, 1353, 1384), (1408, 1389, 1365, 1364), (1416, 1387, 1354, 1353), (1407, 1385, 1378, 1377), (1406, 1415, 1361, 1360), (1405, 1414, 1372, 1371), (1412, 1413, 1374, 1373), (1403, 1411, 1368, 1367), (1402, 1410, 1357, 1356), (1401, 1409, 1381, 1380), (1400, 1408, 1364, 1363), (1398, 1407, 1377, 1376), (1396, 1406, 1360, 1359), (1394, 1405, 1371, 1370), (1392, 1404, 1384, 1383), (1390, 1403, 1367, 1366), (1388, 1402, 1356, 1355), (1386, 1401, 1380, 1379), (1399, 1400, 1363, 1362), (1397, 1398, 1376, 1375), (1395, 1396, 1359, 1358), (1393, 1394, 1370, 1369), (1391, 1392, 1383, 1382), (1389, 1390, 1366, 1365), (1387, 1388, 1355, 1354), (1385, 1386, 1379, 1378), (1356, 1357, 1418, 1417), (1367, 1368, 1420, 1419), (1378, 1379, 1422, 1421), (1358, 1359, 1424, 1423), (1380, 1381, 1426, 1425), (1369, 1370, 1428, 1427), (1360, 1361, 1430, 1429), (1384, 1353, 1432, 1431), (1382, 1383, 1434, 1433), (1371, 1372, 1436, 1435), (1362, 1363, 1438, 1437), (1373, 1374, 1440, 1439), (1353, 1354, 1441, 1432), (1364, 1365, 1443, 1442), (1375, 1376, 1445, 1444), (1355, 1356, 1417, 1446), (1366, 1367, 1419, 1447), (1377, 1378, 1421, 1448), (1357, 1358, 1423, 1418), (1368, 1369, 1427, 1420), (1379, 1380, 1425, 1422), (1359, 1360, 1429, 1424), (1381, 1382, 1433, 1426), (1370, 1371, 1435, 1428), (1361, 1362, 1437, 1430), (1383, 1384, 1431, 1434), (1372, 1373, 1439, 1436), (1363, 1364, 1442, 1438), (1374, 1375, 1444, 1440), (1354, 1355, 1446, 1441), (1365, 1366, 1447, 1443), (1376, 1377, 1448, 1445)])
me_sphere_010.polygons.foreach_set('use_smooth', [True] * 1382)
me_sphere_010.polygons.foreach_set('material_index', [0, 0, 0, 0, 0, 0, 0, 0, 0, 0, 0, 0, 0, 0, 0, 0, 0, 0, 0, 0, 0, 0, 0, 0, 0, 0, 0, 0, 0, 0, 0, 0, 0, 0, 0, 0, 0, 0, 0, 0, 0, 0, 0, 0, 0, 0, 0, 0, 0, 0, 0, 0, 0, 0, 0, 0, 0, 0, 0, 0, 0, 0, 0, 0, 0, 0, 0, 0, 0, 0, 0, 0, 0, 0, 0, 0, 0, 0, 0, 0, 0, 0, 0, 0, 0, 0, 0, 0, 0, 0, 0, 0, 0, 0, 0, 0, 0, 0, 0, 0, 0, 0, 0, 0, 0, 0, 0, 0, 0, 0, 0, 0, 0, 0, 0, 0, 0, 0, 0, 0, 0, 0, 0, 0, 0, 0, 0, 0, 0, 0, 0, 0, 0, 0, 0, 0, 0, 0, 0, 0, 0, 0, 0, 0, 0, 0, 0, 0, 0, 0, 0, 0, 0, 0, 0, 0, 0, 0, 0, 0, 0, 0, 0, 0, 0, 0, 0, 0, 0, 0, 0, 0, 0, 0, 0, 0, 0, 0, 0, 0, 0, 0, 0, 0, 0, 0, 0, 0, 0, 0, 0, 0, 0, 0, 0, 0, 0, 0, 0, 0, 0, 0, 0, 0, 0, 0, 0, 0, 0, 0, 0, 0, 0, 0, 0, 0, 0, 0, 0, 0, 0, 0, 0, 0, 0, 0, 0, 0, 0, 0, 0, 0, 0, 0, 0, 0, 0, 0, 0, 0, 0, 0, 0, 0, 0, 0, 0, 0, 0, 0, 0, 0, 0, 0, 0, 0, 0, 0, 0, 0, 0, 0, 0, 0, 0, 0, 0, 0, 0, 0, 0, 0, 0, 0, 0, 0, 0, 0, 0, 0, 0, 0, 0, 0, 0, 0, 0, 0, 0, 0, 0, 0, 0, 0, 0, 0, 0, 0, 0, 0, 0, 0, 0, 0, 0, 0, 0, 0, 0, 0, 0, 0, 0, 0, 0, 0, 0, 0, 0, 0, 0, 0, 0, 0, 0, 0, 0, 0, 0, 0, 0, 0, 0, 0, 0, 0, 0, 0, 0, 0, 0, 0, 0, 0, 0, 0, 0, 0, 0, 0, 0, 0, 0, 0, 0, 0, 0, 0, 0, 0, 0, 0, 0, 0, 0, 0, 0, 0, 0, 0, 0, 0, 0, 0, 0, 0, 0, 0, 0, 0, 0, 0, 0, 0, 0, 0, 0, 0, 0, 0, 0, 0, 0, 0, 0, 0, 0, 0, 0, 0, 0, 0, 0, 0, 0, 0, 0, 0, 0, 0, 0, 0, 0, 0, 0, 0, 0, 0, 0, 0, 0, 0, 0, 0, 0, 0, 0, 0, 0, 0, 0, 0, 0, 0, 0, 0, 0, 0, 0, 0, 0, 0, 0, 0, 0, 0, 0, 0, 0, 0, 0, 0, 0, 0, 0, 0, 0, 0, 0, 0, 0, 0, 0, 0, 0, 0, 0, 0, 0, 0, 0, 0, 0, 0, 0, 0, 0, 0, 0, 0, 0, 0, 0, 0, 0, 0, 0, 0, 0, 0, 0, 0, 0, 0, 0, 0, 0, 0, 0, 0, 0, 0, 0, 0, 0, 0, 0, 0, 0, 0, 0, 0, 0, 0, 0, 0, 0, 0, 0, 0, 0, 0, 0, 0, 0, 0, 0, 0, 0, 0, 0, 0, 0, 0, 0, 0, 0, 0, 0, 0, 0, 0, 0, 0, 0, 0, 0, 0, 0, 0, 0, 0, 0, 0, 0, 0, 0, 0, 0, 0, 0, 0, 0, 0, 0, 0, 0, 0, 0, 0, 0, 0, 0, 0, 0, 0, 0, 0, 0, 0, 0, 0, 0, 0, 0, 0, 0, 0, 0, 0, 0, 0, 0, 0, 0, 0, 0, 0, 0, 0, 0, 0, 0, 0, 0, 0, 0, 0, 0, 0, 0, 0, 0, 0, 0, 0, 0, 0, 0, 0, 0, 0, 0, 0, 0, 0, 0, 0, 0, 0, 0, 0, 0, 0, 0, 0, 0, 0, 0, 0, 0, 0, 0, 0, 0, 0, 0, 0, 0, 0, 0, 0, 0, 0, 0, 0, 0, 0, 0, 0, 0, 0, 0, 0, 0, 0, 0, 0, 0, 0, 0, 0, 0, 0, 0, 0, 0, 0, 0, 0, 0, 0, 0, 1, 1, 1, 1, 1, 1, 1, 1, 1, 1, 1, 1, 1, 1, 1, 1, 1, 1, 1, 1, 1, 1, 1, 1, 1, 1, 1, 1, 1, 1, 1, 1, 1, 1, 1, 1, 1, 1, 1, 1, 1, 1, 1, 1, 1, 1, 1, 1, 1, 1, 1, 1, 1, 1, 1, 1, 0, 0, 0, 0, 0, 0, 0, 0, 0, 0, 0, 0, 0, 0, 0, 0, 0, 0, 0, 0, 0, 0, 0, 0, 0, 0, 0, 0, 0, 0, 0, 0, 0, 0, 0, 0, 0, 0, 0, 0, 0, 0, 0, 0, 0, 0, 0, 0, 0, 0, 0, 0, 0, 0, 0, 0, 0, 0, 0, 0, 0, 0, 1, 1, 1, 1, 1, 1, 1, 1, 1, 1, 1, 1, 1, 1, 1, 1, 1, 1, 1, 0, 0, 0, 0, 0, 0, 0, 0, 0, 0, 0, 0, 0, 0, 0, 0, 0, 0, 0, 0, 0, 0, 0, 0, 0, 0, 0, 0, 0, 0, 0, 0, 0, 0, 0, 0, 0, 0, 0, 0, 0, 0, 1, 1, 1, 1, 1, 1, 1, 1, 1, 1, 1, 1, 1, 1, 1, 1, 1, 1, 1, 0, 0, 0, 0, 0, 0, 0, 0, 0, 0, 1, 1, 1, 1, 1, 1, 1, 1, 1, 1, 0, 0, 0, 0, 0, 0, 0, 0, 0, 0, 0, 0, 0, 0, 0, 0, 0, 0, 0, 0, 0, 0, 0, 0, 0, 0, 0, 0, 0, 0, 0, 0, 0, 0, 0, 0, 0, 0, 0, 0, 0, 0, 0, 0, 0, 0, 0, 0, 0, 0, 0, 0, 0, 0, 0, 0, 0, 0, 0, 0, 0, 0, 0, 1, 1, 0, 0, 1, 1, 0, 1, 1, 0, 1, 0, 0, 1, 1, 0, 1, 1, 0, 0, 0, 1, 1, 0, 1, 1, 0, 0, 0, 1, 1, 0, 0, 0, 0, 0, 0, 0, 0, 0, 0, 0, 0, 0, 0, 0, 0, 0, 0, 0, 0, 0, 0, 0, 0, 0, 0, 0, 0, 0, 0, 0, 0, 0, 0, 0, 0, 0, 0, 0, 0, 0, 0, 0, 0, 0, 0, 0, 0, 0, 0, 0, 0, 0, 0, 0, 0, 0, 0, 0, 0, 0, 0, 0, 0, 0, 0, 0, 0, 0, 0, 0, 0, 0, 0, 0, 0, 0, 0, 0, 0, 0, 0, 0, 0, 0, 0, 0, 0, 0, 0, 0, 0, 0, 0, 0, 0, 0, 0, 0, 0, 0, 0, 0, 0, 0, 0, 0, 0, 0, 0, 0, 0, 0, 0, 0, 0, 0, 0, 0, 0, 0, 0, 0, 0, 0, 0, 0, 0, 0, 0, 1, 1, 1, 1, 1, 1, 1, 1, 1, 1, 1, 1, 1, 1, 1, 1, 1, 1, 1, 1, 1, 1, 1, 1, 1, 1, 1, 1, 1, 1, 1, 1, 1, 1, 1, 1, 1, 1, 1, 1, 1, 1, 1, 1, 1, 1, 1, 1, 1, 1, 1, 1, 1, 1, 1, 1, 1, 1, 1, 1, 1, 1, 1, 1, 1, 1, 1, 1, 1, 1, 1, 1, 1, 1, 1, 1, 1, 1, 1, 1, 1, 1, 1, 1, 1, 1, 1, 1, 1, 1, 1, 1, 1, 1, 1, 1, 1, 1, 1, 1, 1, 1, 1, 0, 1, 1, 1, 1, 1, 1, 1, 1, 1, 1, 1, 1, 1, 1, 0, 1, 1, 1, 1, 1, 1, 1, 1, 1, 0, 0, 0, 0, 0, 0, 0, 0, 0, 0, 0, 0, 0, 0, 0, 0, 0, 0, 0, 0, 0, 0, 0, 0, 0, 0, 0, 0, 0, 0, 0, 0, 0, 0, 1, 0, 1, 0, 0, 1, 1, 0, 0, 1, 1, 0, 0, 1, 0, 1, 0, 0, 1, 1, 0, 0, 1, 0, 1, 0, 0, 1, 1, 0, 1, 0, 0, 0, 0, 0, 0, 0, 0, 0, 0, 0, 0, 0, 0, 0, 0, 0, 0, 0, 0, 0, 0, 0, 0, 0, 0, 0, 0, 0, 0, 0, 0, 0, 0, 0, 0, 0, 0, 0, 0, 0, 0, 0, 0, 0, 0, 0, 0, 0, 0, 0, 0, 0, 0, 0, 0, 0, 0, 0, 0, 0, 0, 0, 0])
me_sphere_010.materials.append(mat_aluminum_001)
me_sphere_010.materials.append(mat_gloss_black_plastic_002)
me_sphere_010.use_remesh_preserve_volume = False
me_sphere_010.use_remesh_preserve_attributes = False
me_sphere_010.use_mirror_vertex_groups = False
me_sphere_010.update()

# ---- objects
ob_tea_pot = bpy.data.objects.new('Tea Pot', me_sphere_010)

# ---- transforms, parenting, visibility, modifiers, constraints
ob_tea_pot.location = (0.0, 0.0, 0.0)
ob_tea_pot.lineart.crease_threshold = 0.0
_m = ob_tea_pot.modifiers.new('Subsurf', 'SUBSURF')
_m.uv_smooth = 'PRESERVE_CORNERS'
_m.quality = 2
_m.show_only_control_edges = False

# ---- collection membership
col_collection.objects.link(ob_tea_pot)

# ---- scene / render settings (as saved in the file)
scene.frame_start = 1; scene.frame_end = 250; scene.frame_set(1)
scene.render.engine = 'BLENDER_EEVEE_NEXT'
scene.cycles.use_denoising = False
scene.cycles.samples = 128
scene.cycles.sampling_pattern = 'TABULATED_SOBOL'
scene.cycles.use_adaptive_sampling = False
scene.cycles.use_light_tree = False
scene.view_settings.view_transform = 'Filmic'
bpy.context.view_layer.update()

# ---- added for rendering (the .blend has no active camera and no usable light): camera, sun
cam_auto = bpy.data.cameras.new('AutoCamera')
cam_auto.lens = 50.0
cam_auto.sensor_width = 36.0
cam_auto.clip_end = 1000.0
ob_auto_camera = bpy.data.objects.new('AutoCamera', cam_auto)
scene.collection.objects.link(ob_auto_camera)
ob_auto_camera.location = (0.28397, -0.352903, 0.312899)
ob_auto_camera.rotation_euler = (1.09748, -7.21219e-08, 0.694738)
scene.camera = ob_auto_camera
light_auto_sun = bpy.data.lights.new('AutoSun', 'SUN')
light_auto_sun.energy = 3.0
light_auto_sun.angle = 0.0523599
ob_auto_sun = bpy.data.objects.new('AutoSun', light_auto_sun)
scene.collection.objects.link(ob_auto_sun)
ob_auto_sun.rotation_euler = (0.872665, 0.174533, 0.523599)
bpy.context.view_layer.update()
